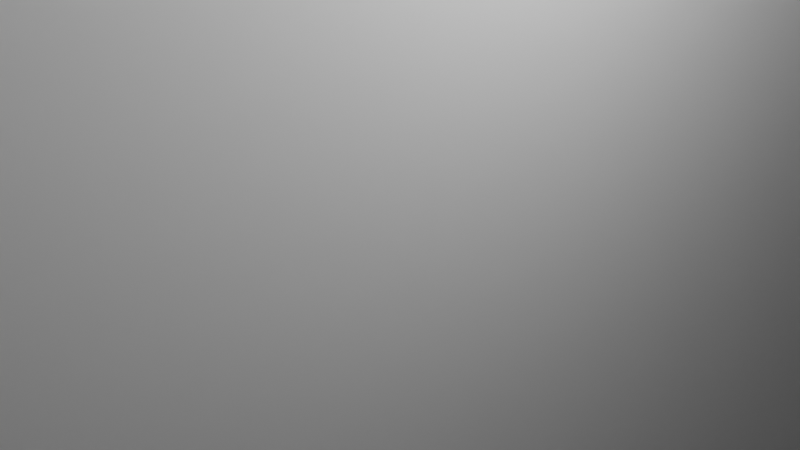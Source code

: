 # Source: iron_arch.blend  (saved by Blender 3.4.6; exported with 4.5.12 LTS)
import bpy
from mathutils import Matrix  # noqa: F401  (used for matrix-valued properties, if any)

bpy.ops.wm.read_factory_settings(use_empty=True)
scene = bpy.context.scene
scene.name = 'Scene'

# ---- collections
col_collection = bpy.data.collections.new('Collection'); scene.collection.children.link(col_collection)

# ---- materials (node trees are filled in below, after node groups)
mat_material = bpy.data.materials.new('Material')
mat_material.alpha_threshold = 0.0
mat_material.use_transparent_shadow = False
mat_material.roughness = 0.5
mat_material.line_color = (0.0, 0.0, 0.0, 1.0)

# ---- material node trees
mat_material.use_nodes = True; mat_material.node_tree.nodes.clear()
_N = mat_material.node_tree.nodes; _L = mat_material.node_tree.links
n0 = _N.new('ShaderNodeOutputMaterial'); n0.name = 'Material Output'; n0.location = (300, 300)
n1 = _N.new('ShaderNodeBsdfPrincipled'); n1.name = 'Principled BSDF'; n1.location = (10, 300)
n1.distribution = 'GGX'
n1.subsurface_method = 'RANDOM_WALK_SKIN'
n1.inputs[3].default_value = 1.45
n1.inputs[27].default_value = (0.0, 0.0, 0.0, 1.0)
n1.inputs[28].default_value = 1.0
_L.new(n1.outputs[0], n0.inputs[0])
n0.is_active_output = True

# ---- world
world_world = bpy.data.worlds.new('World'); scene.world = world_world
world_world.use_nodes = True; world_world.node_tree.nodes.clear()
_N = world_world.node_tree.nodes; _L = world_world.node_tree.links
n0 = _N.new('ShaderNodeOutputWorld'); n0.name = 'World Output'; n0.location = (300, 300)
n1 = _N.new('ShaderNodeBackground'); n1.name = 'Background'; n1.location = (10, 300)
n1.inputs[0].default_value = (0.05088, 0.05088, 0.05088, 1.0)
_L.new(n1.outputs[0], n0.inputs[0])
n0.is_active_output = True
world_world.color = (0.05088, 0.05088, 0.05088)
world_world.use_sun_shadow = False
world_world.sun_shadow_jitter_overblur = 0.0

# ---- cameras
cam_camera = bpy.data.cameras.new('Camera')
cam_camera.clip_end = 100.0
cam_camera.ortho_scale = 7.314

# ---- lights
light_light = bpy.data.lights.new('Light', 'POINT')
light_light.transmission_factor = 0.0
light_light.energy = 1000.0
light_light.shadow_soft_size = 0.1
light_light.shadow_maximum_resolution = 0.006
light_light.use_absolute_resolution = True

# ---- meshes
me_cube = bpy.data.meshes.new('Cube')
me_cube.from_pydata([(1.0, 1.0, 1.0), (1.0, 1.0, -1.0), (1.0, -1.0, 1.0), (1.0, -1.0, -1.0), (-1.0, 1.0, 1.0), (-1.0, 1.0, -1.0), (-1.0, -1.0, 1.0), (-1.0, -1.0, -1.0)], [], [(0, 4, 6, 2), (3, 2, 6, 7), (7, 6, 4, 5), (5, 1, 3, 7), (1, 0, 2, 3), (5, 4, 0, 1)])
_uv = me_cube.uv_layers.new(name='UVMap')
_uv.uv.foreach_set('vector', [0.625, 0.5, 0.875, 0.5, 0.875, 0.75, 0.625, 0.75, 0.375, 0.75, 0.625, 0.75, 0.625, 1.0, 0.375, 1.0, 0.375, 0.0, 0.625, 0.0, 0.625, 0.25, 0.375, 0.25, 0.125, 0.5, 0.375, 0.5, 0.375, 0.75, 0.125, 0.75, 0.375, 0.5, 0.625, 0.5, 0.625, 0.75, 0.375, 0.75, 0.375, 0.25, 0.625, 0.25, 0.625, 0.5, 0.375, 0.5])
me_cube.materials.append(mat_material)
me_cube.use_mirror_vertex_groups = False
me_cube.update()
me_cube_001 = bpy.data.meshes.new('Cube.001')
me_cube_001.from_pydata([(1.0, 1.0, 1.0), (1.0, 1.0, -1.0), (1.0, -1.0, 1.0), (1.0, -1.0, -1.0), (-1.0, 1.0, 1.0), (-1.0, 1.0, -1.0), (-1.0, -1.0, 1.0), (-1.0, -1.0, -1.0)], [], [(0, 4, 6, 2), (3, 2, 6, 7), (7, 6, 4, 5), (5, 1, 3, 7), (1, 0, 2, 3), (5, 4, 0, 1)])
_uv = me_cube_001.uv_layers.new(name='UVMap')
_uv.uv.foreach_set('vector', [0.625, 0.5, 0.875, 0.5, 0.875, 0.75, 0.625, 0.75, 0.375, 0.75, 0.625, 0.75, 0.625, 1.0, 0.375, 1.0, 0.375, 0.0, 0.625, 0.0, 0.625, 0.25, 0.375, 0.25, 0.125, 0.5, 0.375, 0.5, 0.375, 0.75, 0.125, 0.75, 0.375, 0.5, 0.625, 0.5, 0.625, 0.75, 0.375, 0.75, 0.375, 0.25, 0.625, 0.25, 0.625, 0.5, 0.375, 0.5])
me_cube_001.materials.append(mat_material)
me_cube_001.use_mirror_vertex_groups = False
me_cube_001.update()
me_cylinder_001 = bpy.data.meshes.new('Cylinder.001')
me_cylinder_001.from_pydata([(-0.741, -0.6716, -1.0), (-0.741, -0.6716, 1.0), (-0.7491, -0.6624, -1.0), (-0.7491, -0.6624, 1.0), (-0.7572, -0.6532, -1.0), (-0.7572, -0.6532, 1.0), (-0.7652, -0.6438, -1.0), (-0.7652, -0.6438, 1.0), (-0.773, -0.6344, -1.0), (-0.773, -0.6344, 1.0), (-0.7807, -0.6249, -1.0), (-0.7807, -0.6249, 1.0), (-0.7883, -0.6152, -1.0), (-0.7883, -0.6152, 1.0), (-0.7958, -0.6055, -1.0), (-0.7958, -0.6055, 1.0), (-0.8032, -0.5957, -1.0), (-0.8032, -0.5957, 1.0), (-0.8105, -0.5858, -1.0), (-0.8105, -0.5858, 1.0), (-0.8176, -0.5758, -1.0), (-0.8176, -0.5758, 1.0), (-0.8246, -0.5657, -1.0), (-0.8246, -0.5657, 1.0), (-0.8315, -0.5556, -1.0), (-0.8315, -0.5556, 1.0), (-0.8382, -0.5453, -1.0), (-0.8382, -0.5453, 1.0), (-0.8449, -0.535, -1.0), (-0.8449, -0.535, 1.0), (-0.8514, -0.5246, -1.0), (-0.8514, -0.5246, 1.0), (-0.8577, -0.5141, -1.0), (-0.8577, -0.5141, 1.0), (-0.864, -0.5035, -1.0), (-0.864, -0.5035, 1.0), (-0.8701, -0.4929, -1.0), (-0.8701, -0.4929, 1.0), (-0.8761, -0.4822, -1.0), (-0.8761, -0.4822, 1.0), (-0.8819, -0.4714, -1.0), (-0.8819, -0.4714, 1.0), (-0.8876, -0.4605, -1.0), (-0.8876, -0.4605, 1.0), (-0.8932, -0.4496, -1.0), (-0.8932, -0.4496, 1.0), (-0.8987, -0.4386, -1.0), (-0.8987, -0.4386, 1.0), (-0.904, -0.4276, -1.0), (-0.904, -0.4276, 1.0), (-0.9092, -0.4164, -1.0), (-0.9092, -0.4164, 1.0), (-0.9142, -0.4052, -1.0), (-0.9142, -0.4052, 1.0), (-0.9191, -0.394, -1.0), (-0.9191, -0.394, 1.0), (-0.9239, -0.3827, -1.0), (-0.9239, -0.3827, 1.0), (-0.9285, -0.3713, -1.0), (-0.9285, -0.3713, 1.0), (-0.933, -0.3599, -1.0), (-0.933, -0.3599, 1.0), (-0.9373, -0.3484, -1.0), (-0.9373, -0.3484, 1.0), (-0.9415, -0.3369, -1.0), (-0.9415, -0.3369, 1.0), (-0.9456, -0.3253, -1.0), (-0.9456, -0.3253, 1.0), (-0.9495, -0.3137, -1.0), (-0.9495, -0.3137, 1.0), (-0.9533, -0.302, -1.0), (-0.9533, -0.302, 1.0), (-0.9569, -0.2903, -1.0), (-0.9569, -0.2903, 1.0), (-0.9604, -0.2785, -1.0), (-0.9604, -0.2785, 1.0), (-0.9638, -0.2667, -1.0), (-0.9638, -0.2667, 1.0), (-0.967, -0.2549, -1.0), (-0.967, -0.2549, 1.0), (-0.97, -0.243, -1.0), (-0.97, -0.243, 1.0), (-0.9729, -0.2311, -1.0), (-0.9729, -0.2311, 1.0), (-0.9757, -0.2191, -1.0), (-0.9757, -0.2191, 1.0), (-0.9783, -0.2071, -1.0), (-0.9783, -0.2071, 1.0), (-0.9808, -0.1951, -1.0), (-0.9808, -0.1951, 1.0), (-0.9831, -0.183, -1.0), (-0.9831, -0.183, 1.0), (-0.9853, -0.171, -1.0), (-0.9853, -0.171, 1.0), (-0.9873, -0.1589, -1.0), (-0.9873, -0.1589, 1.0), (-0.9892, -0.1467, -1.0), (-0.9892, -0.1467, 1.0), (-0.9909, -0.1346, -1.0), (-0.9909, -0.1346, 1.0), (-0.9925, -0.1224, -1.0), (-0.9925, -0.1224, 1.0), (-0.9939, -0.1102, -1.0), (-0.9939, -0.1102, 1.0), (-0.9952, -0.09802, -1.0), (-0.9952, -0.09802, 1.0), (-0.9963, -0.0858, -1.0), (-0.9963, -0.0858, 1.0), (-0.9973, -0.07356, -1.0), (-0.9973, -0.07356, 1.0), (-0.9981, -0.06132, -1.0), (-0.9981, -0.06132, 1.0), (-0.9988, -0.04907, -1.0), (-0.9988, -0.04907, 1.0), (-0.9993, -0.03681, -1.0), (-0.9993, -0.03681, 1.0), (-0.9997, -0.02454, -1.0), (-0.9997, -0.02454, 1.0), (-0.9999, -0.01227, -1.0), (-0.9999, -0.01227, 1.0), (-1.0, 0.0, -1.0), (-1.0, 0.0, 1.0), (-0.9999, 0.01227, -1.0), (-0.9999, 0.01227, 1.0), (-0.9997, 0.02454, -1.0), (-0.9997, 0.02454, 1.0), (-0.9993, 0.03681, -1.0), (-0.9993, 0.03681, 1.0), (-0.9988, 0.04907, -1.0), (-0.9988, 0.04907, 1.0), (-0.9981, 0.06132, -1.0), (-0.9981, 0.06132, 1.0), (-0.9973, 0.07356, -1.0), (-0.9973, 0.07356, 1.0), (-0.9963, 0.0858, -1.0), (-0.9963, 0.0858, 1.0), (-0.9952, 0.09802, -1.0), (-0.9952, 0.09802, 1.0), (-0.9939, 0.1102, -1.0), (-0.9939, 0.1102, 1.0), (-0.9925, 0.1224, -1.0), (-0.9925, 0.1224, 1.0), (-0.9909, 0.1346, -1.0), (-0.9909, 0.1346, 1.0), (-0.9892, 0.1467, -1.0), (-0.9892, 0.1467, 1.0), (-0.9873, 0.1589, -1.0), (-0.9873, 0.1589, 1.0), (-0.9853, 0.171, -1.0), (-0.9853, 0.171, 1.0), (-0.9831, 0.183, -1.0), (-0.9831, 0.183, 1.0), (-0.9808, 0.1951, -1.0), (-0.9808, 0.1951, 1.0), (-0.9783, 0.2071, -1.0), (-0.9783, 0.2071, 1.0), (-0.9757, 0.2191, -1.0), (-0.9757, 0.2191, 1.0), (-0.9729, 0.2311, -1.0), (-0.9729, 0.2311, 1.0), (-0.97, 0.243, -1.0), (-0.97, 0.243, 1.0), (-0.967, 0.2549, -1.0), (-0.967, 0.2549, 1.0), (-0.9638, 0.2667, -1.0), (-0.9638, 0.2667, 1.0), (-0.9604, 0.2785, -1.0), (-0.9604, 0.2785, 1.0), (-0.9569, 0.2903, -1.0), (-0.9569, 0.2903, 1.0), (-0.9533, 0.302, -1.0), (-0.9533, 0.302, 1.0), (-0.9495, 0.3137, -1.0), (-0.9495, 0.3137, 1.0), (-0.9456, 0.3253, -1.0), (-0.9456, 0.3253, 1.0), (-0.9415, 0.3369, -1.0), (-0.9415, 0.3369, 1.0), (-0.9373, 0.3484, -1.0), (-0.9373, 0.3484, 1.0), (-0.933, 0.3599, -1.0), (-0.933, 0.3599, 1.0), (-0.9285, 0.3713, -1.0), (-0.9285, 0.3713, 1.0), (-0.9239, 0.3827, -1.0), (-0.9239, 0.3827, 1.0), (-0.9191, 0.394, -1.0), (-0.9191, 0.394, 1.0), (-0.9142, 0.4052, -1.0), (-0.9142, 0.4052, 1.0), (-0.9092, 0.4164, -1.0), (-0.9092, 0.4164, 1.0), (-0.904, 0.4276, -1.0), (-0.904, 0.4276, 1.0), (-0.8987, 0.4386, -1.0), (-0.8987, 0.4386, 1.0), (-0.8932, 0.4496, -1.0), (-0.8932, 0.4496, 1.0), (-0.8876, 0.4605, -1.0), (-0.8876, 0.4605, 1.0), (-0.8819, 0.4714, -1.0), (-0.8819, 0.4714, 1.0), (-0.8761, 0.4822, -1.0), (-0.8761, 0.4822, 1.0), (-0.8701, 0.4929, -1.0), (-0.8701, 0.4929, 1.0), (-0.864, 0.5035, -1.0), (-0.864, 0.5035, 1.0), (-0.8577, 0.5141, -1.0), (-0.8577, 0.5141, 1.0), (-0.8514, 0.5246, -1.0), (-0.8514, 0.5246, 1.0), (-0.8449, 0.535, -1.0), (-0.8449, 0.535, 1.0), (-0.8382, 0.5453, -1.0), (-0.8382, 0.5453, 1.0), (-0.8315, 0.5556, -1.0), (-0.8315, 0.5556, 1.0), (-0.8246, 0.5657, -1.0), (-0.8246, 0.5657, 1.0), (-0.8176, 0.5758, -1.0), (-0.8176, 0.5758, 1.0), (-0.8105, 0.5858, -1.0), (-0.8105, 0.5858, 1.0), (-0.8032, 0.5957, -1.0), (-0.8032, 0.5957, 1.0), (-0.7958, 0.6055, -1.0), (-0.7958, 0.6055, 1.0), (-0.7883, 0.6152, -1.0), (-0.7883, 0.6152, 1.0), (-0.7807, 0.6249, -1.0), (-0.7807, 0.6249, 1.0), (-0.773, 0.6344, -1.0), (-0.773, 0.6344, 1.0), (-0.7652, 0.6438, -1.0), (-0.7652, 0.6438, 1.0), (-0.7572, 0.6532, -1.0), (-0.7572, 0.6532, 1.0), (-0.7491, 0.6624, -1.0), (-0.7491, 0.6624, 1.0), (-0.741, 0.6716, -1.0), (-0.741, 0.6716, 1.0)], [], [(0, 1, 3, 2), (2, 3, 5, 4), (4, 5, 7, 6), (6, 7, 9, 8), (8, 9, 11, 10), (10, 11, 13, 12), (12, 13, 15, 14), (14, 15, 17, 16), (16, 17, 19, 18), (18, 19, 21, 20), (20, 21, 23, 22), (22, 23, 25, 24), (24, 25, 27, 26), (26, 27, 29, 28), (28, 29, 31, 30), (30, 31, 33, 32), (32, 33, 35, 34), (34, 35, 37, 36), (36, 37, 39, 38), (38, 39, 41, 40), (40, 41, 43, 42), (42, 43, 45, 44), (44, 45, 47, 46), (46, 47, 49, 48), (48, 49, 51, 50), (50, 51, 53, 52), (52, 53, 55, 54), (54, 55, 57, 56), (56, 57, 59, 58), (58, 59, 61, 60), (60, 61, 63, 62), (62, 63, 65, 64), (64, 65, 67, 66), (66, 67, 69, 68), (68, 69, 71, 70), (70, 71, 73, 72), (72, 73, 75, 74), (74, 75, 77, 76), (76, 77, 79, 78), (78, 79, 81, 80), (80, 81, 83, 82), (82, 83, 85, 84), (84, 85, 87, 86), (86, 87, 89, 88), (88, 89, 91, 90), (90, 91, 93, 92), (92, 93, 95, 94), (94, 95, 97, 96), (96, 97, 99, 98), (98, 99, 101, 100), (100, 101, 103, 102), (102, 103, 105, 104), (104, 105, 107, 106), (106, 107, 109, 108), (108, 109, 111, 110), (110, 111, 113, 112), (112, 113, 115, 114), (114, 115, 117, 116), (116, 117, 119, 118), (118, 119, 121, 120), (120, 121, 123, 122), (122, 123, 125, 124), (124, 125, 127, 126), (126, 127, 129, 128), (128, 129, 131, 130), (130, 131, 133, 132), (132, 133, 135, 134), (134, 135, 137, 136), (136, 137, 139, 138), (138, 139, 141, 140), (140, 141, 143, 142), (142, 143, 145, 144), (144, 145, 147, 146), (146, 147, 149, 148), (148, 149, 151, 150), (150, 151, 153, 152), (152, 153, 155, 154), (154, 155, 157, 156), (156, 157, 159, 158), (158, 159, 161, 160), (160, 161, 163, 162), (162, 163, 165, 164), (164, 165, 167, 166), (166, 167, 169, 168), (168, 169, 171, 170), (170, 171, 173, 172), (172, 173, 175, 174), (174, 175, 177, 176), (176, 177, 179, 178), (178, 179, 181, 180), (180, 181, 183, 182), (182, 183, 185, 184), (184, 185, 187, 186), (186, 187, 189, 188), (188, 189, 191, 190), (190, 191, 193, 192), (192, 193, 195, 194), (194, 195, 197, 196), (196, 197, 199, 198), (198, 199, 201, 200), (200, 201, 203, 202), (202, 203, 205, 204), (204, 205, 207, 206), (206, 207, 209, 208), (208, 209, 211, 210), (210, 211, 213, 212), (212, 213, 215, 214), (214, 215, 217, 216), (216, 217, 219, 218), (218, 219, 221, 220), (220, 221, 223, 222), (222, 223, 225, 224), (224, 225, 227, 226), (226, 227, 229, 228), (228, 229, 231, 230), (230, 231, 233, 232), (232, 233, 235, 234), (234, 235, 237, 236), (236, 237, 239, 238), (238, 239, 241, 240)])
_uv = me_cylinder_001.uv_layers.new(name='UVMap')
_uv.uv.foreach_set('vector', [0.3672, 0.5, 0.3672, 1.0, 0.3652, 1.0, 0.3652, 0.5, 0.3652, 0.5, 0.3652, 1.0, 0.3633, 1.0, 0.3633, 0.5, 0.3633, 0.5, 0.3633, 1.0, 0.3613, 1.0, 0.3613, 0.5, 0.3613, 0.5, 0.3613, 1.0, 0.3594, 1.0, 0.3594, 0.5, 0.3594, 0.5, 0.3594, 1.0, 0.3574, 1.0, 0.3574, 0.5, 0.3574, 0.5, 0.3574, 1.0, 0.3555, 1.0, 0.3555, 0.5, 0.3555, 0.5, 0.3555, 1.0, 0.3535, 1.0, 0.3535, 0.5, 0.3535, 0.5, 0.3535, 1.0, 0.3516, 1.0, 0.3516, 0.5, 0.3516, 0.5, 0.3516, 1.0, 0.3496, 1.0, 0.3496, 0.5, 0.3496, 0.5, 0.3496, 1.0, 0.3477, 1.0, 0.3477, 0.5, 0.3477, 0.5, 0.3477, 1.0, 0.3457, 1.0, 0.3457, 0.5, 0.3457, 0.5, 0.3457, 1.0, 0.3438, 1.0, 0.3438, 0.5, 0.3438, 0.5, 0.3438, 1.0, 0.3418, 1.0, 0.3418, 0.5, 0.3418, 0.5, 0.3418, 1.0, 0.3398, 1.0, 0.3398, 0.5, 0.3398, 0.5, 0.3398, 1.0, 0.3379, 1.0, 0.3379, 0.5, 0.3379, 0.5, 0.3379, 1.0, 0.3359, 1.0, 0.3359, 0.5, 0.3359, 0.5, 0.3359, 1.0, 0.334, 1.0, 0.334, 0.5, 0.334, 0.5, 0.334, 1.0, 0.332, 1.0, 0.332, 0.5, 0.332, 0.5, 0.332, 1.0, 0.3301, 1.0, 0.3301, 0.5, 0.3301, 0.5, 0.3301, 1.0, 0.3281, 1.0, 0.3281, 0.5, 0.3281, 0.5, 0.3281, 1.0, 0.3262, 1.0, 0.3262, 0.5, 0.3262, 0.5, 0.3262, 1.0, 0.3242, 1.0, 0.3242, 0.5, 0.3242, 0.5, 0.3242, 1.0, 0.3223, 1.0, 0.3223, 0.5, 0.3223, 0.5, 0.3223, 1.0, 0.3203, 1.0, 0.3203, 0.5, 0.3203, 0.5, 0.3203, 1.0, 0.3184, 1.0, 0.3184, 0.5, 0.3184, 0.5, 0.3184, 1.0, 0.3164, 1.0, 0.3164, 0.5, 0.3164, 0.5, 0.3164, 1.0, 0.3145, 1.0, 0.3145, 0.5, 0.3145, 0.5, 0.3145, 1.0, 0.3125, 1.0, 0.3125, 0.5, 0.3125, 0.5, 0.3125, 1.0, 0.3105, 1.0, 0.3105, 0.5, 0.3105, 0.5, 0.3105, 1.0, 0.3086, 1.0, 0.3086, 0.5, 0.3086, 0.5, 0.3086, 1.0, 0.3066, 1.0, 0.3066, 0.5, 0.3066, 0.5, 0.3066, 1.0, 0.3047, 1.0, 0.3047, 0.5, 0.3047, 0.5, 0.3047, 1.0, 0.3027, 1.0, 0.3027, 0.5, 0.3027, 0.5, 0.3027, 1.0, 0.3008, 1.0, 0.3008, 0.5, 0.3008, 0.5, 0.3008, 1.0, 0.2988, 1.0, 0.2988, 0.5, 0.2988, 0.5, 0.2988, 1.0, 0.2969, 1.0, 0.2969, 0.5, 0.2969, 0.5, 0.2969, 1.0, 0.2949, 1.0, 0.2949, 0.5, 0.2949, 0.5, 0.2949, 1.0, 0.293, 1.0, 0.293, 0.5, 0.293, 0.5, 0.293, 1.0, 0.291, 1.0, 0.291, 0.5, 0.291, 0.5, 0.291, 1.0, 0.2891, 1.0, 0.2891, 0.5, 0.2891, 0.5, 0.2891, 1.0, 0.2871, 1.0, 0.2871, 0.5, 0.2871, 0.5, 0.2871, 1.0, 0.2852, 1.0, 0.2852, 0.5, 0.2852, 0.5, 0.2852, 1.0, 0.2832, 1.0, 0.2832, 0.5, 0.2832, 0.5, 0.2832, 1.0, 0.2812, 1.0, 0.2812, 0.5, 0.2812, 0.5, 0.2812, 1.0, 0.2793, 1.0, 0.2793, 0.5, 0.2793, 0.5, 0.2793, 1.0, 0.2773, 1.0, 0.2773, 0.5, 0.2773, 0.5, 0.2773, 1.0, 0.2754, 1.0, 0.2754, 0.5, 0.2754, 0.5, 0.2754, 1.0, 0.2734, 1.0, 0.2734, 0.5, 0.2734, 0.5, 0.2734, 1.0, 0.2715, 1.0, 0.2715, 0.5, 0.2715, 0.5, 0.2715, 1.0, 0.2695, 1.0, 0.2695, 0.5, 0.2695, 0.5, 0.2695, 1.0, 0.2676, 1.0, 0.2676, 0.5, 0.2676, 0.5, 0.2676, 1.0, 0.2656, 1.0, 0.2656, 0.5, 0.2656, 0.5, 0.2656, 1.0, 0.2637, 1.0, 0.2637, 0.5, 0.2637, 0.5, 0.2637, 1.0, 0.2617, 1.0, 0.2617, 0.5, 0.2617, 0.5, 0.2617, 1.0, 0.2598, 1.0, 0.2598, 0.5, 0.2598, 0.5, 0.2598, 1.0, 0.2578, 1.0, 0.2578, 0.5, 0.2578, 0.5, 0.2578, 1.0, 0.2559, 1.0, 0.2559, 0.5, 0.2559, 0.5, 0.2559, 1.0, 0.2539, 1.0, 0.2539, 0.5, 0.2539, 0.5, 0.2539, 1.0, 0.252, 1.0, 0.252, 0.5, 0.252, 0.5, 0.252, 1.0, 0.25, 1.0, 0.25, 0.5, 0.25, 0.5, 0.25, 1.0, 0.248, 1.0, 0.248, 0.5, 0.248, 0.5, 0.248, 1.0, 0.2461, 1.0, 0.2461, 0.5, 0.2461, 0.5, 0.2461, 1.0, 0.2441, 1.0, 0.2441, 0.5, 0.2441, 0.5, 0.2441, 1.0, 0.2422, 1.0, 0.2422, 0.5, 0.2422, 0.5, 0.2422, 1.0, 0.2402, 1.0, 0.2402, 0.5, 0.2402, 0.5, 0.2402, 1.0, 0.2383, 1.0, 0.2383, 0.5, 0.2383, 0.5, 0.2383, 1.0, 0.2363, 1.0, 0.2363, 0.5, 0.2363, 0.5, 0.2363, 1.0, 0.2344, 1.0, 0.2344, 0.5, 0.2344, 0.5, 0.2344, 1.0, 0.2324, 1.0, 0.2324, 0.5, 0.2324, 0.5, 0.2324, 1.0, 0.2305, 1.0, 0.2305, 0.5, 0.2305, 0.5, 0.2305, 1.0, 0.2285, 1.0, 0.2285, 0.5, 0.2285, 0.5, 0.2285, 1.0, 0.2266, 1.0, 0.2266, 0.5, 0.2266, 0.5, 0.2266, 1.0, 0.2246, 1.0, 0.2246, 0.5, 0.2246, 0.5, 0.2246, 1.0, 0.2227, 1.0, 0.2227, 0.5, 0.2227, 0.5, 0.2227, 1.0, 0.2207, 1.0, 0.2207, 0.5, 0.2207, 0.5, 0.2207, 1.0, 0.2188, 1.0, 0.2188, 0.5, 0.2188, 0.5, 0.2188, 1.0, 0.2168, 1.0, 0.2168, 0.5, 0.2168, 0.5, 0.2168, 1.0, 0.2148, 1.0, 0.2148, 0.5, 0.2148, 0.5, 0.2148, 1.0, 0.2129, 1.0, 0.2129, 0.5, 0.2129, 0.5, 0.2129, 1.0, 0.2109, 1.0, 0.2109, 0.5, 0.2109, 0.5, 0.2109, 1.0, 0.209, 1.0, 0.209, 0.5, 0.209, 0.5, 0.209, 1.0, 0.207, 1.0, 0.207, 0.5, 0.207, 0.5, 0.207, 1.0, 0.2051, 1.0, 0.2051, 0.5, 0.2051, 0.5, 0.2051, 1.0, 0.2031, 1.0, 0.2031, 0.5, 0.2031, 0.5, 0.2031, 1.0, 0.2012, 1.0, 0.2012, 0.5, 0.2012, 0.5, 0.2012, 1.0, 0.1992, 1.0, 0.1992, 0.5, 0.1992, 0.5, 0.1992, 1.0, 0.1973, 1.0, 0.1973, 0.5, 0.1973, 0.5, 0.1973, 1.0, 0.1953, 1.0, 0.1953, 0.5, 0.1953, 0.5, 0.1953, 1.0, 0.1934, 1.0, 0.1934, 0.5, 0.1934, 0.5, 0.1934, 1.0, 0.1914, 1.0, 0.1914, 0.5, 0.1914, 0.5, 0.1914, 1.0, 0.1895, 1.0, 0.1895, 0.5, 0.1895, 0.5, 0.1895, 1.0, 0.1875, 1.0, 0.1875, 0.5, 0.1875, 0.5, 0.1875, 1.0, 0.1855, 1.0, 0.1855, 0.5, 0.1855, 0.5, 0.1855, 1.0, 0.1836, 1.0, 0.1836, 0.5, 0.1836, 0.5, 0.1836, 1.0, 0.1816, 1.0, 0.1816, 0.5, 0.1816, 0.5, 0.1816, 1.0, 0.1797, 1.0, 0.1797, 0.5, 0.1797, 0.5, 0.1797, 1.0, 0.1777, 1.0, 0.1777, 0.5, 0.1777, 0.5, 0.1777, 1.0, 0.1758, 1.0, 0.1758, 0.5, 0.1758, 0.5, 0.1758, 1.0, 0.1738, 1.0, 0.1738, 0.5, 0.1738, 0.5, 0.1738, 1.0, 0.1719, 1.0, 0.1719, 0.5, 0.1719, 0.5, 0.1719, 1.0, 0.1699, 1.0, 0.1699, 0.5, 0.1699, 0.5, 0.1699, 1.0, 0.168, 1.0, 0.168, 0.5, 0.168, 0.5, 0.168, 1.0, 0.166, 1.0, 0.166, 0.5, 0.166, 0.5, 0.166, 1.0, 0.1641, 1.0, 0.1641, 0.5, 0.1641, 0.5, 0.1641, 1.0, 0.1621, 1.0, 0.1621, 0.5, 0.1621, 0.5, 0.1621, 1.0, 0.1602, 1.0, 0.1602, 0.5, 0.1602, 0.5, 0.1602, 1.0, 0.1582, 1.0, 0.1582, 0.5, 0.1582, 0.5, 0.1582, 1.0, 0.1562, 1.0, 0.1562, 0.5, 0.1562, 0.5, 0.1562, 1.0, 0.1543, 1.0, 0.1543, 0.5, 0.1543, 0.5, 0.1543, 1.0, 0.1523, 1.0, 0.1523, 0.5, 0.1523, 0.5, 0.1523, 1.0, 0.1504, 1.0, 0.1504, 0.5, 0.1504, 0.5, 0.1504, 1.0, 0.1484, 1.0, 0.1484, 0.5, 0.1484, 0.5, 0.1484, 1.0, 0.1465, 1.0, 0.1465, 0.5, 0.1465, 0.5, 0.1465, 1.0, 0.1445, 1.0, 0.1445, 0.5, 0.1445, 0.5, 0.1445, 1.0, 0.1426, 1.0, 0.1426, 0.5, 0.1426, 0.5, 0.1426, 1.0, 0.1406, 1.0, 0.1406, 0.5, 0.1406, 0.5, 0.1406, 1.0, 0.1387, 1.0, 0.1387, 0.5, 0.1387, 0.5, 0.1387, 1.0, 0.1367, 1.0, 0.1367, 0.5, 0.1367, 0.5, 0.1367, 1.0, 0.1348, 1.0, 0.1348, 0.5, 0.1348, 0.5, 0.1348, 1.0, 0.1328, 1.0, 0.1328, 0.5])
me_cylinder_001.update()
me_cylinder_002 = bpy.data.meshes.new('Cylinder.002')
me_cylinder_002.from_pydata([(-0.7572, -0.6532, -1.0), (-0.7572, -0.6532, 1.0), (-0.7652, -0.6438, -1.0), (-0.7652, -0.6438, 1.0), (-0.773, -0.6344, -1.0), (-0.773, -0.6344, 1.0), (-0.7807, -0.6249, -1.0), (-0.7807, -0.6249, 1.0), (-0.7883, -0.6152, -1.0), (-0.7883, -0.6152, 1.0), (-0.7958, -0.6055, -1.0), (-0.7958, -0.6055, 1.0), (-0.8032, -0.5957, -1.0), (-0.8032, -0.5957, 1.0), (-0.8105, -0.5858, -1.0), (-0.8105, -0.5858, 1.0), (-0.8176, -0.5758, -1.0), (-0.8176, -0.5758, 1.0), (-0.8246, -0.5657, -1.0), (-0.8246, -0.5657, 1.0), (-0.8315, -0.5556, -1.0), (-0.8315, -0.5556, 1.0), (-0.8382, -0.5453, -1.0), (-0.8382, -0.5453, 1.0), (-0.8449, -0.535, -1.0), (-0.8449, -0.535, 1.0), (-0.8514, -0.5246, -1.0), (-0.8514, -0.5246, 1.0), (-0.8577, -0.5141, -1.0), (-0.8577, -0.5141, 1.0), (-0.864, -0.5035, -1.0), (-0.864, -0.5035, 1.0), (-0.8701, -0.4929, -1.0), (-0.8701, -0.4929, 1.0), (-0.8761, -0.4822, -1.0), (-0.8761, -0.4822, 1.0), (-0.8819, -0.4714, -1.0), (-0.8819, -0.4714, 1.0), (-0.8876, -0.4605, -1.0), (-0.8876, -0.4605, 1.0), (-0.8932, -0.4496, -1.0), (-0.8932, -0.4496, 1.0), (-0.8987, -0.4386, -1.0), (-0.8987, -0.4386, 1.0), (-0.904, -0.4276, -1.0), (-0.904, -0.4276, 1.0), (-0.9092, -0.4164, -1.0), (-0.9092, -0.4164, 1.0), (-0.9142, -0.4052, -1.0), (-0.9142, -0.4052, 1.0), (-0.9191, -0.394, -1.0), (-0.9191, -0.394, 1.0), (-0.9239, -0.3827, -1.0), (-0.9239, -0.3827, 1.0), (-0.9285, -0.3713, -1.0), (-0.9285, -0.3713, 1.0), (-0.933, -0.3599, -1.0), (-0.933, -0.3599, 1.0), (-0.9373, -0.3484, -1.0), (-0.9373, -0.3484, 1.0), (-0.9415, -0.3369, -1.0), (-0.9415, -0.3369, 1.0), (-0.9456, -0.3253, -1.0), (-0.9456, -0.3253, 1.0), (-0.9495, -0.3137, -1.0), (-0.9495, -0.3137, 1.0), (-0.9533, -0.302, -1.0), (-0.9533, -0.302, 1.0), (-0.9569, -0.2903, -1.0), (-0.9569, -0.2903, 1.0), (-0.9604, -0.2785, -1.0), (-0.9604, -0.2785, 1.0), (-0.9638, -0.2667, -1.0), (-0.9638, -0.2667, 1.0), (-0.967, -0.2549, -1.0), (-0.967, -0.2549, 1.0), (-0.97, -0.243, -1.0), (-0.97, -0.243, 1.0), (-0.9729, -0.2311, -1.0), (-0.9729, -0.2311, 1.0), (-0.9757, -0.2191, -1.0), (-0.9757, -0.2191, 1.0), (-0.9783, -0.2071, -1.0), (-0.9783, -0.2071, 1.0), (-0.9808, -0.1951, -1.0), (-0.9808, -0.1951, 1.0), (-0.9831, -0.183, -1.0), (-0.9831, -0.183, 1.0), (-0.9853, -0.171, -1.0), (-0.9853, -0.171, 1.0), (-0.9873, -0.1589, -1.0), (-0.9873, -0.1589, 1.0), (-0.9892, -0.1467, -1.0), (-0.9892, -0.1467, 1.0), (-0.9909, -0.1346, -1.0), (-0.9909, -0.1346, 1.0), (-0.9925, -0.1224, -1.0), (-0.9925, -0.1224, 1.0), (-0.9939, -0.1102, -1.0), (-0.9939, -0.1102, 1.0), (-0.9952, -0.09802, -1.0), (-0.9952, -0.09802, 1.0), (-0.9963, -0.0858, -1.0), (-0.9963, -0.0858, 1.0), (-0.9973, -0.07356, -1.0), (-0.9973, -0.07356, 1.0), (-0.9981, -0.06132, -1.0), (-0.9981, -0.06132, 1.0), (-0.9988, -0.04907, -1.0), (-0.9988, -0.04907, 1.0), (-0.9993, -0.03681, -1.0), (-0.9993, -0.03681, 1.0), (-0.9997, -0.02454, -1.0), (-0.9997, -0.02454, 1.0), (-0.9999, -0.01227, -1.0), (-0.9999, -0.01227, 1.0), (-1.0, 0.0, -1.0), (-1.0, 0.0, 1.0), (-0.9999, 0.01227, -1.0), (-0.9999, 0.01227, 1.0), (-0.9997, 0.02454, -1.0), (-0.9997, 0.02454, 1.0), (-0.9993, 0.03681, -1.0), (-0.9993, 0.03681, 1.0), (-0.9988, 0.04907, -1.0), (-0.9988, 0.04907, 1.0), (-0.9981, 0.06132, -1.0), (-0.9981, 0.06132, 1.0), (-0.9973, 0.07356, -1.0), (-0.9973, 0.07356, 1.0), (-0.9963, 0.0858, -1.0), (-0.9963, 0.0858, 1.0), (-0.9952, 0.09802, -1.0), (-0.9952, 0.09802, 1.0), (-0.9939, 0.1102, -1.0), (-0.9939, 0.1102, 1.0), (-0.9925, 0.1224, -1.0), (-0.9925, 0.1224, 1.0), (-0.9909, 0.1346, -1.0), (-0.9909, 0.1346, 1.0), (-0.9892, 0.1467, -1.0), (-0.9892, 0.1467, 1.0), (-0.9873, 0.1589, -1.0), (-0.9873, 0.1589, 1.0), (-0.9853, 0.171, -1.0), (-0.9853, 0.171, 1.0), (-0.9831, 0.183, -1.0), (-0.9831, 0.183, 1.0), (-0.9808, 0.1951, -1.0), (-0.9808, 0.1951, 1.0), (-0.9783, 0.2071, -1.0), (-0.9783, 0.2071, 1.0), (-0.9757, 0.2191, -1.0), (-0.9757, 0.2191, 1.0), (-0.9729, 0.2311, -1.0), (-0.9729, 0.2311, 1.0), (-0.97, 0.243, -1.0), (-0.97, 0.243, 1.0), (-0.967, 0.2549, -1.0), (-0.967, 0.2549, 1.0), (-0.9638, 0.2667, -1.0), (-0.9638, 0.2667, 1.0), (-0.9604, 0.2785, -1.0), (-0.9604, 0.2785, 1.0), (-0.9569, 0.2903, -1.0), (-0.9569, 0.2903, 1.0), (-0.9533, 0.302, -1.0), (-0.9533, 0.302, 1.0), (-0.9495, 0.3137, -1.0), (-0.9495, 0.3137, 1.0), (-0.9456, 0.3253, -1.0), (-0.9456, 0.3253, 1.0), (-0.9415, 0.3369, -1.0), (-0.9415, 0.3369, 1.0), (-0.9373, 0.3484, -1.0), (-0.9373, 0.3484, 1.0), (-0.933, 0.3599, -1.0), (-0.933, 0.3599, 1.0), (-0.9285, 0.3713, -1.0), (-0.9285, 0.3713, 1.0), (-0.9239, 0.3827, -1.0), (-0.9239, 0.3827, 1.0), (-0.9191, 0.394, -1.0), (-0.9191, 0.394, 1.0), (-0.9142, 0.4052, -1.0), (-0.9142, 0.4052, 1.0), (-0.9092, 0.4164, -1.0), (-0.9092, 0.4164, 1.0), (-0.904, 0.4276, -1.0), (-0.904, 0.4276, 1.0), (-0.8987, 0.4386, -1.0), (-0.8987, 0.4386, 1.0), (-0.8932, 0.4496, -1.0), (-0.8932, 0.4496, 1.0), (-0.8876, 0.4605, -1.0), (-0.8876, 0.4605, 1.0), (-0.8819, 0.4714, -1.0), (-0.8819, 0.4714, 1.0), (-0.8761, 0.4822, -1.0), (-0.8761, 0.4822, 1.0), (-0.8701, 0.4929, -1.0), (-0.8701, 0.4929, 1.0), (-0.864, 0.5035, -1.0), (-0.864, 0.5035, 1.0), (-0.8577, 0.5141, -1.0), (-0.8577, 0.5141, 1.0), (-0.8514, 0.5246, -1.0), (-0.8514, 0.5246, 1.0), (-0.8449, 0.535, -1.0), (-0.8449, 0.535, 1.0), (-0.8382, 0.5453, -1.0), (-0.8382, 0.5453, 1.0), (-0.8315, 0.5556, -1.0), (-0.8315, 0.5556, 1.0), (-0.8246, 0.5657, -1.0), (-0.8246, 0.5657, 1.0), (-0.8176, 0.5758, -1.0), (-0.8176, 0.5758, 1.0), (-0.8105, 0.5858, -1.0), (-0.8105, 0.5858, 1.0), (-0.8032, 0.5957, -1.0), (-0.8032, 0.5957, 1.0), (-0.7958, 0.6055, -1.0), (-0.7958, 0.6055, 1.0), (-0.7883, 0.6152, -1.0), (-0.7883, 0.6152, 1.0), (-0.7807, 0.6249, -1.0), (-0.7807, 0.6249, 1.0), (-0.773, 0.6344, -1.0), (-0.773, 0.6344, 1.0), (-0.7652, 0.6438, -1.0), (-0.7652, 0.6438, 1.0), (-0.7572, 0.6532, -1.0), (-0.7572, 0.6532, 1.0)], [], [(0, 1, 3, 2), (2, 3, 5, 4), (4, 5, 7, 6), (6, 7, 9, 8), (8, 9, 11, 10), (10, 11, 13, 12), (12, 13, 15, 14), (14, 15, 17, 16), (16, 17, 19, 18), (18, 19, 21, 20), (20, 21, 23, 22), (22, 23, 25, 24), (24, 25, 27, 26), (26, 27, 29, 28), (28, 29, 31, 30), (30, 31, 33, 32), (32, 33, 35, 34), (34, 35, 37, 36), (36, 37, 39, 38), (38, 39, 41, 40), (40, 41, 43, 42), (42, 43, 45, 44), (44, 45, 47, 46), (46, 47, 49, 48), (48, 49, 51, 50), (50, 51, 53, 52), (52, 53, 55, 54), (54, 55, 57, 56), (56, 57, 59, 58), (58, 59, 61, 60), (60, 61, 63, 62), (62, 63, 65, 64), (64, 65, 67, 66), (66, 67, 69, 68), (68, 69, 71, 70), (70, 71, 73, 72), (72, 73, 75, 74), (74, 75, 77, 76), (76, 77, 79, 78), (78, 79, 81, 80), (80, 81, 83, 82), (82, 83, 85, 84), (84, 85, 87, 86), (86, 87, 89, 88), (88, 89, 91, 90), (90, 91, 93, 92), (92, 93, 95, 94), (94, 95, 97, 96), (96, 97, 99, 98), (98, 99, 101, 100), (100, 101, 103, 102), (102, 103, 105, 104), (104, 105, 107, 106), (106, 107, 109, 108), (108, 109, 111, 110), (110, 111, 113, 112), (112, 113, 115, 114), (114, 115, 117, 116), (116, 117, 119, 118), (118, 119, 121, 120), (120, 121, 123, 122), (122, 123, 125, 124), (124, 125, 127, 126), (126, 127, 129, 128), (128, 129, 131, 130), (130, 131, 133, 132), (132, 133, 135, 134), (134, 135, 137, 136), (136, 137, 139, 138), (138, 139, 141, 140), (140, 141, 143, 142), (142, 143, 145, 144), (144, 145, 147, 146), (146, 147, 149, 148), (148, 149, 151, 150), (150, 151, 153, 152), (152, 153, 155, 154), (154, 155, 157, 156), (156, 157, 159, 158), (158, 159, 161, 160), (160, 161, 163, 162), (162, 163, 165, 164), (164, 165, 167, 166), (166, 167, 169, 168), (168, 169, 171, 170), (170, 171, 173, 172), (172, 173, 175, 174), (174, 175, 177, 176), (176, 177, 179, 178), (178, 179, 181, 180), (180, 181, 183, 182), (182, 183, 185, 184), (184, 185, 187, 186), (186, 187, 189, 188), (188, 189, 191, 190), (190, 191, 193, 192), (192, 193, 195, 194), (194, 195, 197, 196), (196, 197, 199, 198), (198, 199, 201, 200), (200, 201, 203, 202), (202, 203, 205, 204), (204, 205, 207, 206), (206, 207, 209, 208), (208, 209, 211, 210), (210, 211, 213, 212), (212, 213, 215, 214), (214, 215, 217, 216), (216, 217, 219, 218), (218, 219, 221, 220), (220, 221, 223, 222), (222, 223, 225, 224), (224, 225, 227, 226), (226, 227, 229, 228), (228, 229, 231, 230), (230, 231, 233, 232)])
_uv = me_cylinder_002.uv_layers.new(name='UVMap')
_uv.uv.foreach_set('vector', [0.3633, 0.5, 0.3633, 1.0, 0.3613, 1.0, 0.3613, 0.5, 0.3613, 0.5, 0.3613, 1.0, 0.3594, 1.0, 0.3594, 0.5, 0.3594, 0.5, 0.3594, 1.0, 0.3574, 1.0, 0.3574, 0.5, 0.3574, 0.5, 0.3574, 1.0, 0.3555, 1.0, 0.3555, 0.5, 0.3555, 0.5, 0.3555, 1.0, 0.3535, 1.0, 0.3535, 0.5, 0.3535, 0.5, 0.3535, 1.0, 0.3516, 1.0, 0.3516, 0.5, 0.3516, 0.5, 0.3516, 1.0, 0.3496, 1.0, 0.3496, 0.5, 0.3496, 0.5, 0.3496, 1.0, 0.3477, 1.0, 0.3477, 0.5, 0.3477, 0.5, 0.3477, 1.0, 0.3457, 1.0, 0.3457, 0.5, 0.3457, 0.5, 0.3457, 1.0, 0.3438, 1.0, 0.3438, 0.5, 0.3438, 0.5, 0.3438, 1.0, 0.3418, 1.0, 0.3418, 0.5, 0.3418, 0.5, 0.3418, 1.0, 0.3398, 1.0, 0.3398, 0.5, 0.3398, 0.5, 0.3398, 1.0, 0.3379, 1.0, 0.3379, 0.5, 0.3379, 0.5, 0.3379, 1.0, 0.3359, 1.0, 0.3359, 0.5, 0.3359, 0.5, 0.3359, 1.0, 0.334, 1.0, 0.334, 0.5, 0.334, 0.5, 0.334, 1.0, 0.332, 1.0, 0.332, 0.5, 0.332, 0.5, 0.332, 1.0, 0.3301, 1.0, 0.3301, 0.5, 0.3301, 0.5, 0.3301, 1.0, 0.3281, 1.0, 0.3281, 0.5, 0.3281, 0.5, 0.3281, 1.0, 0.3262, 1.0, 0.3262, 0.5, 0.3262, 0.5, 0.3262, 1.0, 0.3242, 1.0, 0.3242, 0.5, 0.3242, 0.5, 0.3242, 1.0, 0.3223, 1.0, 0.3223, 0.5, 0.3223, 0.5, 0.3223, 1.0, 0.3203, 1.0, 0.3203, 0.5, 0.3203, 0.5, 0.3203, 1.0, 0.3184, 1.0, 0.3184, 0.5, 0.3184, 0.5, 0.3184, 1.0, 0.3164, 1.0, 0.3164, 0.5, 0.3164, 0.5, 0.3164, 1.0, 0.3145, 1.0, 0.3145, 0.5, 0.3145, 0.5, 0.3145, 1.0, 0.3125, 1.0, 0.3125, 0.5, 0.3125, 0.5, 0.3125, 1.0, 0.3105, 1.0, 0.3105, 0.5, 0.3105, 0.5, 0.3105, 1.0, 0.3086, 1.0, 0.3086, 0.5, 0.3086, 0.5, 0.3086, 1.0, 0.3066, 1.0, 0.3066, 0.5, 0.3066, 0.5, 0.3066, 1.0, 0.3047, 1.0, 0.3047, 0.5, 0.3047, 0.5, 0.3047, 1.0, 0.3027, 1.0, 0.3027, 0.5, 0.3027, 0.5, 0.3027, 1.0, 0.3008, 1.0, 0.3008, 0.5, 0.3008, 0.5, 0.3008, 1.0, 0.2988, 1.0, 0.2988, 0.5, 0.2988, 0.5, 0.2988, 1.0, 0.2969, 1.0, 0.2969, 0.5, 0.2969, 0.5, 0.2969, 1.0, 0.2949, 1.0, 0.2949, 0.5, 0.2949, 0.5, 0.2949, 1.0, 0.293, 1.0, 0.293, 0.5, 0.293, 0.5, 0.293, 1.0, 0.291, 1.0, 0.291, 0.5, 0.291, 0.5, 0.291, 1.0, 0.2891, 1.0, 0.2891, 0.5, 0.2891, 0.5, 0.2891, 1.0, 0.2871, 1.0, 0.2871, 0.5, 0.2871, 0.5, 0.2871, 1.0, 0.2852, 1.0, 0.2852, 0.5, 0.2852, 0.5, 0.2852, 1.0, 0.2832, 1.0, 0.2832, 0.5, 0.2832, 0.5, 0.2832, 1.0, 0.2812, 1.0, 0.2812, 0.5, 0.2812, 0.5, 0.2812, 1.0, 0.2793, 1.0, 0.2793, 0.5, 0.2793, 0.5, 0.2793, 1.0, 0.2773, 1.0, 0.2773, 0.5, 0.2773, 0.5, 0.2773, 1.0, 0.2754, 1.0, 0.2754, 0.5, 0.2754, 0.5, 0.2754, 1.0, 0.2734, 1.0, 0.2734, 0.5, 0.2734, 0.5, 0.2734, 1.0, 0.2715, 1.0, 0.2715, 0.5, 0.2715, 0.5, 0.2715, 1.0, 0.2695, 1.0, 0.2695, 0.5, 0.2695, 0.5, 0.2695, 1.0, 0.2676, 1.0, 0.2676, 0.5, 0.2676, 0.5, 0.2676, 1.0, 0.2656, 1.0, 0.2656, 0.5, 0.2656, 0.5, 0.2656, 1.0, 0.2637, 1.0, 0.2637, 0.5, 0.2637, 0.5, 0.2637, 1.0, 0.2617, 1.0, 0.2617, 0.5, 0.2617, 0.5, 0.2617, 1.0, 0.2598, 1.0, 0.2598, 0.5, 0.2598, 0.5, 0.2598, 1.0, 0.2578, 1.0, 0.2578, 0.5, 0.2578, 0.5, 0.2578, 1.0, 0.2559, 1.0, 0.2559, 0.5, 0.2559, 0.5, 0.2559, 1.0, 0.2539, 1.0, 0.2539, 0.5, 0.2539, 0.5, 0.2539, 1.0, 0.252, 1.0, 0.252, 0.5, 0.252, 0.5, 0.252, 1.0, 0.25, 1.0, 0.25, 0.5, 0.25, 0.5, 0.25, 1.0, 0.248, 1.0, 0.248, 0.5, 0.248, 0.5, 0.248, 1.0, 0.2461, 1.0, 0.2461, 0.5, 0.2461, 0.5, 0.2461, 1.0, 0.2441, 1.0, 0.2441, 0.5, 0.2441, 0.5, 0.2441, 1.0, 0.2422, 1.0, 0.2422, 0.5, 0.2422, 0.5, 0.2422, 1.0, 0.2402, 1.0, 0.2402, 0.5, 0.2402, 0.5, 0.2402, 1.0, 0.2383, 1.0, 0.2383, 0.5, 0.2383, 0.5, 0.2383, 1.0, 0.2363, 1.0, 0.2363, 0.5, 0.2363, 0.5, 0.2363, 1.0, 0.2344, 1.0, 0.2344, 0.5, 0.2344, 0.5, 0.2344, 1.0, 0.2324, 1.0, 0.2324, 0.5, 0.2324, 0.5, 0.2324, 1.0, 0.2305, 1.0, 0.2305, 0.5, 0.2305, 0.5, 0.2305, 1.0, 0.2285, 1.0, 0.2285, 0.5, 0.2285, 0.5, 0.2285, 1.0, 0.2266, 1.0, 0.2266, 0.5, 0.2266, 0.5, 0.2266, 1.0, 0.2246, 1.0, 0.2246, 0.5, 0.2246, 0.5, 0.2246, 1.0, 0.2227, 1.0, 0.2227, 0.5, 0.2227, 0.5, 0.2227, 1.0, 0.2207, 1.0, 0.2207, 0.5, 0.2207, 0.5, 0.2207, 1.0, 0.2188, 1.0, 0.2188, 0.5, 0.2188, 0.5, 0.2188, 1.0, 0.2168, 1.0, 0.2168, 0.5, 0.2168, 0.5, 0.2168, 1.0, 0.2148, 1.0, 0.2148, 0.5, 0.2148, 0.5, 0.2148, 1.0, 0.2129, 1.0, 0.2129, 0.5, 0.2129, 0.5, 0.2129, 1.0, 0.2109, 1.0, 0.2109, 0.5, 0.2109, 0.5, 0.2109, 1.0, 0.209, 1.0, 0.209, 0.5, 0.209, 0.5, 0.209, 1.0, 0.207, 1.0, 0.207, 0.5, 0.207, 0.5, 0.207, 1.0, 0.2051, 1.0, 0.2051, 0.5, 0.2051, 0.5, 0.2051, 1.0, 0.2031, 1.0, 0.2031, 0.5, 0.2031, 0.5, 0.2031, 1.0, 0.2012, 1.0, 0.2012, 0.5, 0.2012, 0.5, 0.2012, 1.0, 0.1992, 1.0, 0.1992, 0.5, 0.1992, 0.5, 0.1992, 1.0, 0.1973, 1.0, 0.1973, 0.5, 0.1973, 0.5, 0.1973, 1.0, 0.1953, 1.0, 0.1953, 0.5, 0.1953, 0.5, 0.1953, 1.0, 0.1934, 1.0, 0.1934, 0.5, 0.1934, 0.5, 0.1934, 1.0, 0.1914, 1.0, 0.1914, 0.5, 0.1914, 0.5, 0.1914, 1.0, 0.1895, 1.0, 0.1895, 0.5, 0.1895, 0.5, 0.1895, 1.0, 0.1875, 1.0, 0.1875, 0.5, 0.1875, 0.5, 0.1875, 1.0, 0.1855, 1.0, 0.1855, 0.5, 0.1855, 0.5, 0.1855, 1.0, 0.1836, 1.0, 0.1836, 0.5, 0.1836, 0.5, 0.1836, 1.0, 0.1816, 1.0, 0.1816, 0.5, 0.1816, 0.5, 0.1816, 1.0, 0.1797, 1.0, 0.1797, 0.5, 0.1797, 0.5, 0.1797, 1.0, 0.1777, 1.0, 0.1777, 0.5, 0.1777, 0.5, 0.1777, 1.0, 0.1758, 1.0, 0.1758, 0.5, 0.1758, 0.5, 0.1758, 1.0, 0.1738, 1.0, 0.1738, 0.5, 0.1738, 0.5, 0.1738, 1.0, 0.1719, 1.0, 0.1719, 0.5, 0.1719, 0.5, 0.1719, 1.0, 0.1699, 1.0, 0.1699, 0.5, 0.1699, 0.5, 0.1699, 1.0, 0.168, 1.0, 0.168, 0.5, 0.168, 0.5, 0.168, 1.0, 0.166, 1.0, 0.166, 0.5, 0.166, 0.5, 0.166, 1.0, 0.1641, 1.0, 0.1641, 0.5, 0.1641, 0.5, 0.1641, 1.0, 0.1621, 1.0, 0.1621, 0.5, 0.1621, 0.5, 0.1621, 1.0, 0.1602, 1.0, 0.1602, 0.5, 0.1602, 0.5, 0.1602, 1.0, 0.1582, 1.0, 0.1582, 0.5, 0.1582, 0.5, 0.1582, 1.0, 0.1562, 1.0, 0.1562, 0.5, 0.1562, 0.5, 0.1562, 1.0, 0.1543, 1.0, 0.1543, 0.5, 0.1543, 0.5, 0.1543, 1.0, 0.1523, 1.0, 0.1523, 0.5, 0.1523, 0.5, 0.1523, 1.0, 0.1504, 1.0, 0.1504, 0.5, 0.1504, 0.5, 0.1504, 1.0, 0.1484, 1.0, 0.1484, 0.5, 0.1484, 0.5, 0.1484, 1.0, 0.1465, 1.0, 0.1465, 0.5, 0.1465, 0.5, 0.1465, 1.0, 0.1445, 1.0, 0.1445, 0.5, 0.1445, 0.5, 0.1445, 1.0, 0.1426, 1.0, 0.1426, 0.5, 0.1426, 0.5, 0.1426, 1.0, 0.1406, 1.0, 0.1406, 0.5, 0.1406, 0.5, 0.1406, 1.0, 0.1387, 1.0, 0.1387, 0.5, 0.1387, 0.5, 0.1387, 1.0, 0.1367, 1.0, 0.1367, 0.5])
me_cylinder_002.update()
me_cylinder_003 = bpy.data.meshes.new('Cylinder.003')
me_cylinder_003.from_pydata([(-0.7572, -0.6532, -1.0), (-0.7572, -0.6532, 1.0), (-0.7652, -0.6438, -1.0), (-0.7652, -0.6438, 1.0), (-0.773, -0.6344, -1.0), (-0.773, -0.6344, 1.0), (-0.7807, -0.6249, -1.0), (-0.7807, -0.6249, 1.0), (-0.7883, -0.6152, -1.0), (-0.7883, -0.6152, 1.0), (-0.7958, -0.6055, -1.0), (-0.7958, -0.6055, 1.0), (-0.8032, -0.5957, -1.0), (-0.8032, -0.5957, 1.0), (-0.8105, -0.5858, -1.0), (-0.8105, -0.5858, 1.0), (-0.8176, -0.5758, -1.0), (-0.8176, -0.5758, 1.0), (-0.8246, -0.5657, -1.0), (-0.8246, -0.5657, 1.0), (-0.8315, -0.5556, -1.0), (-0.8315, -0.5556, 1.0), (-0.8382, -0.5453, -1.0), (-0.8382, -0.5453, 1.0), (-0.8449, -0.535, -1.0), (-0.8449, -0.535, 1.0), (-0.8514, -0.5246, -1.0), (-0.8514, -0.5246, 1.0), (-0.8577, -0.5141, -1.0), (-0.8577, -0.5141, 1.0), (-0.864, -0.5035, -1.0), (-0.864, -0.5035, 1.0), (-0.8701, -0.4929, -1.0), (-0.8701, -0.4929, 1.0), (-0.8761, -0.4822, -1.0), (-0.8761, -0.4822, 1.0), (-0.8819, -0.4714, -1.0), (-0.8819, -0.4714, 1.0), (-0.8876, -0.4605, -1.0), (-0.8876, -0.4605, 1.0), (-0.8932, -0.4496, -1.0), (-0.8932, -0.4496, 1.0), (-0.8987, -0.4386, -1.0), (-0.8987, -0.4386, 1.0), (-0.904, -0.4276, -1.0), (-0.904, -0.4276, 1.0), (-0.9092, -0.4164, -1.0), (-0.9092, -0.4164, 1.0), (-0.9142, -0.4052, -1.0), (-0.9142, -0.4052, 1.0), (-0.9191, -0.394, -1.0), (-0.9191, -0.394, 1.0), (-0.9239, -0.3827, -1.0), (-0.9239, -0.3827, 1.0), (-0.9285, -0.3713, -1.0), (-0.9285, -0.3713, 1.0), (-0.933, -0.3599, -1.0), (-0.933, -0.3599, 1.0), (-0.9373, -0.3484, -1.0), (-0.9373, -0.3484, 1.0), (-0.9415, -0.3369, -1.0), (-0.9415, -0.3369, 1.0), (-0.9456, -0.3253, -1.0), (-0.9456, -0.3253, 1.0), (-0.9495, -0.3137, -1.0), (-0.9495, -0.3137, 1.0), (-0.9533, -0.302, -1.0), (-0.9533, -0.302, 1.0), (-0.9569, -0.2903, -1.0), (-0.9569, -0.2903, 1.0), (-0.9604, -0.2785, -1.0), (-0.9604, -0.2785, 1.0), (-0.9638, -0.2667, -1.0), (-0.9638, -0.2667, 1.0), (-0.967, -0.2549, -1.0), (-0.967, -0.2549, 1.0), (-0.97, -0.243, -1.0), (-0.97, -0.243, 1.0), (-0.9729, -0.2311, -1.0), (-0.9729, -0.2311, 1.0), (-0.9757, -0.2191, -1.0), (-0.9757, -0.2191, 1.0), (-0.9783, -0.2071, -1.0), (-0.9783, -0.2071, 1.0), (-0.9808, -0.1951, -1.0), (-0.9808, -0.1951, 1.0), (-0.9831, -0.183, -1.0), (-0.9831, -0.183, 1.0), (-0.9853, -0.171, -1.0), (-0.9853, -0.171, 1.0), (-0.9873, -0.1589, -1.0), (-0.9873, -0.1589, 1.0), (-0.9892, -0.1467, -1.0), (-0.9892, -0.1467, 1.0), (-0.9909, -0.1346, -1.0), (-0.9909, -0.1346, 1.0), (-0.9925, -0.1224, -1.0), (-0.9925, -0.1224, 1.0), (-0.9939, -0.1102, -1.0), (-0.9939, -0.1102, 1.0), (-0.9952, -0.09802, -1.0), (-0.9952, -0.09802, 1.0), (-0.9963, -0.0858, -1.0), (-0.9963, -0.0858, 1.0), (-0.9973, -0.07356, -1.0), (-0.9973, -0.07356, 1.0), (-0.9981, -0.06132, -1.0), (-0.9981, -0.06132, 1.0), (-0.9988, -0.04907, -1.0), (-0.9988, -0.04907, 1.0), (-0.9993, -0.03681, -1.0), (-0.9993, -0.03681, 1.0), (-0.9997, -0.02454, -1.0), (-0.9997, -0.02454, 1.0), (-0.9999, -0.01227, -1.0), (-0.9999, -0.01227, 1.0), (-1.0, 0.0, -1.0), (-1.0, 0.0, 1.0), (-0.9999, 0.01227, -1.0), (-0.9999, 0.01227, 1.0), (-0.9997, 0.02454, -1.0), (-0.9997, 0.02454, 1.0), (-0.9993, 0.03681, -1.0), (-0.9993, 0.03681, 1.0), (-0.9988, 0.04907, -1.0), (-0.9988, 0.04907, 1.0), (-0.9981, 0.06132, -1.0), (-0.9981, 0.06132, 1.0), (-0.9973, 0.07356, -1.0), (-0.9973, 0.07356, 1.0), (-0.9963, 0.0858, -1.0), (-0.9963, 0.0858, 1.0), (-0.9952, 0.09802, -1.0), (-0.9952, 0.09802, 1.0), (-0.9939, 0.1102, -1.0), (-0.9939, 0.1102, 1.0), (-0.9925, 0.1224, -1.0), (-0.9925, 0.1224, 1.0), (-0.9909, 0.1346, -1.0), (-0.9909, 0.1346, 1.0), (-0.9892, 0.1467, -1.0), (-0.9892, 0.1467, 1.0), (-0.9873, 0.1589, -1.0), (-0.9873, 0.1589, 1.0), (-0.9853, 0.171, -1.0), (-0.9853, 0.171, 1.0), (-0.9831, 0.183, -1.0), (-0.9831, 0.183, 1.0), (-0.9808, 0.1951, -1.0), (-0.9808, 0.1951, 1.0), (-0.9783, 0.2071, -1.0), (-0.9783, 0.2071, 1.0), (-0.9757, 0.2191, -1.0), (-0.9757, 0.2191, 1.0), (-0.9729, 0.2311, -1.0), (-0.9729, 0.2311, 1.0), (-0.97, 0.243, -1.0), (-0.97, 0.243, 1.0), (-0.967, 0.2549, -1.0), (-0.967, 0.2549, 1.0), (-0.9638, 0.2667, -1.0), (-0.9638, 0.2667, 1.0), (-0.9604, 0.2785, -1.0), (-0.9604, 0.2785, 1.0), (-0.9569, 0.2903, -1.0), (-0.9569, 0.2903, 1.0), (-0.9533, 0.302, -1.0), (-0.9533, 0.302, 1.0), (-0.9495, 0.3137, -1.0), (-0.9495, 0.3137, 1.0), (-0.9456, 0.3253, -1.0), (-0.9456, 0.3253, 1.0), (-0.9415, 0.3369, -1.0), (-0.9415, 0.3369, 1.0), (-0.9373, 0.3484, -1.0), (-0.9373, 0.3484, 1.0), (-0.933, 0.3599, -1.0), (-0.933, 0.3599, 1.0), (-0.9285, 0.3713, -1.0), (-0.9285, 0.3713, 1.0), (-0.9239, 0.3827, -1.0), (-0.9239, 0.3827, 1.0), (-0.9191, 0.394, -1.0), (-0.9191, 0.394, 1.0), (-0.9142, 0.4052, -1.0), (-0.9142, 0.4052, 1.0), (-0.9092, 0.4164, -1.0), (-0.9092, 0.4164, 1.0), (-0.904, 0.4276, -1.0), (-0.904, 0.4276, 1.0), (-0.8987, 0.4386, -1.0), (-0.8987, 0.4386, 1.0), (-0.8932, 0.4496, -1.0), (-0.8932, 0.4496, 1.0), (-0.8876, 0.4605, -1.0), (-0.8876, 0.4605, 1.0), (-0.8819, 0.4714, -1.0), (-0.8819, 0.4714, 1.0), (-0.8761, 0.4822, -1.0), (-0.8761, 0.4822, 1.0), (-0.8701, 0.4929, -1.0), (-0.8701, 0.4929, 1.0), (-0.864, 0.5035, -1.0), (-0.864, 0.5035, 1.0), (-0.8577, 0.5141, -1.0), (-0.8577, 0.5141, 1.0), (-0.8514, 0.5246, -1.0), (-0.8514, 0.5246, 1.0), (-0.8449, 0.535, -1.0), (-0.8449, 0.535, 1.0), (-0.8382, 0.5453, -1.0), (-0.8382, 0.5453, 1.0), (-0.8315, 0.5556, -1.0), (-0.8315, 0.5556, 1.0), (-0.8246, 0.5657, -1.0), (-0.8246, 0.5657, 1.0), (-0.8176, 0.5758, -1.0), (-0.8176, 0.5758, 1.0), (-0.8105, 0.5858, -1.0), (-0.8105, 0.5858, 1.0), (-0.8032, 0.5957, -1.0), (-0.8032, 0.5957, 1.0), (-0.7958, 0.6055, -1.0), (-0.7958, 0.6055, 1.0), (-0.7883, 0.6152, -1.0), (-0.7883, 0.6152, 1.0), (-0.7807, 0.6249, -1.0), (-0.7807, 0.6249, 1.0), (-0.773, 0.6344, -1.0), (-0.773, 0.6344, 1.0), (-0.7652, 0.6438, -1.0), (-0.7652, 0.6438, 1.0), (-0.7572, 0.6532, -1.0), (-0.7572, 0.6532, 1.0), (-0.9605, 0.1185, 1.0), (-0.9589, 0.1302, 1.0), (-0.9573, 0.142, 1.0), (-0.9555, 0.1537, 1.0), (-0.9535, 0.1654, 1.0), (-0.9514, 0.1771, 1.0), (-0.9491, 0.1888, 1.0), (-0.9442, 0.212, 1.0), (-0.9387, 0.2351, 1.0), (-0.9416, 0.2236, 1.0), (-0.9468, 0.2004, 1.0), (-0.9294, 0.2695, 1.0), (-0.9327, 0.2581, 1.0), (-0.9189, 0.3036, 1.0), (-0.9226, 0.2923, 1.0), (-0.9261, 0.2809, 1.0), (-0.9112, 0.326, 1.0), (-0.9071, 0.3372, 1.0), (-0.8941, 0.3703, 1.0), (-0.8986, 0.3593, 1.0), (-0.9029, 0.3483, 1.0), (-0.8895, 0.3813, 1.0), (-0.9151, 0.3148, 1.0), (-0.9358, 0.2466, 1.0), (-0.8847, 0.3922, 1.0), (-0.8798, 0.403, 1.0), (-0.8697, 0.4245, 1.0), (-0.859, 0.4457, 1.0), (-0.8644, 0.4351, 1.0), (-0.8748, 0.4138, 1.0), (-0.842, 0.477, 1.0), (-0.8478, 0.4666, 1.0), (-0.8239, 0.5077, 1.0), (-0.8301, 0.4975, 1.0), (-0.8361, 0.4873, 1.0), (-0.8535, 0.4562, 1.0), (-0.8112, 0.5277, 1.0), (-0.8046, 0.5376, 1.0), (-0.7912, 0.5572, 1.0), (-0.7773, 0.5765, 1.0), (-0.7843, 0.5669, 1.0), (-0.798, 0.5475, 1.0), (-0.7556, 0.6047, 1.0), (-0.7629, 0.5954, 1.0), (-0.7328, 0.6321, 1.0), (-0.7405, 0.6231, 1.0), (-0.7481, 0.6139, 1.0), (-0.7702, 0.586, 1.0), (-0.8176, 0.5177, 1.0), (-0.9651, -0.07119, 1.0), (-0.9642, -0.08303, 1.0), (-0.9605, -0.1185, 1.0), (-0.9618, -0.1067, 1.0), (-0.9631, -0.09486, 1.0), (-0.9555, -0.1537, 1.0), (-0.9573, -0.142, 1.0), (-0.9491, -0.1888, 1.0), (-0.9514, -0.1771, 1.0), (-0.9535, -0.1654, 1.0), (-0.9589, -0.1302, 1.0), (-0.9442, -0.212, 1.0), (-0.9416, -0.2236, 1.0), (-0.9358, -0.2466, 1.0), (-0.9294, -0.2695, 1.0), (-0.9327, -0.2581, 1.0), (-0.9387, -0.2351, 1.0), (-0.9261, -0.2809, 1.0), (-0.9226, -0.2923, 1.0), (-0.9151, -0.3148, 1.0), (-0.9071, -0.3372, 1.0), (-0.9112, -0.326, 1.0), (-0.9189, -0.3036, 1.0), (-0.9468, -0.2004, 1.0), (-0.8941, -0.3703, 1.0), (-0.8986, -0.3593, 1.0), (-0.8798, -0.403, 1.0), (-0.8847, -0.3922, 1.0), (-0.8895, -0.3813, 1.0), (-0.8697, -0.4245, 1.0), (-0.8644, -0.4351, 1.0), (-0.8535, -0.4562, 1.0), (-0.842, -0.477, 1.0), (-0.8478, -0.4666, 1.0), (-0.859, -0.4457, 1.0), (-0.8748, -0.4138, 1.0), (-0.8239, -0.5077, 1.0), (-0.8301, -0.4975, 1.0), (-0.8046, -0.5376, 1.0), (-0.8112, -0.5277, 1.0), (-0.8176, -0.5177, 1.0), (-0.7912, -0.5572, 1.0), (-0.7843, -0.5669, 1.0), (-0.7702, -0.586, 1.0), (-0.7629, -0.5954, 1.0), (-0.7773, -0.5765, 1.0), (-0.798, -0.5475, 1.0), (-0.8361, -0.4873, 1.0), (-0.9029, -0.3483, 1.0), (-0.9659, 0.05934, 1.0), (-0.9651, 0.07119, 1.0), (-0.9642, 0.08303, 1.0), (-0.9631, 0.09486, 1.0), (-0.9618, 0.1067, 1.0), (-0.717, 0.6499, 1.0), (-0.725, 0.641, 1.0), (-0.9677, -0.01188, 1.0), (-0.9675, -0.02375, 1.0), (-0.9671, -0.03562, 1.0), (-0.9666, -0.04748, 1.0), (-0.9659, -0.05934, 1.0), (-0.7405, -0.6231, 1.0), (-0.7481, -0.6139, 1.0), (-0.725, -0.641, 1.0), (-0.717, -0.6499, 1.0), (-0.7556, -0.6047, 1.0), (-0.7328, -0.6321, 1.0), (-0.9677, 0.0, 1.0), (-0.9677, 0.01188, 1.0), (-0.9671, 0.03562, 1.0), (-0.9666, 0.04748, 1.0), (-0.9675, 0.02375, 1.0), (-0.9605, -0.1185, -1.0), (-0.9618, -0.1067, -1.0), (-0.9589, -0.1302, -1.0), (-0.9573, -0.142, -1.0), (-0.9555, -0.1537, -1.0), (-0.9535, -0.1654, -1.0), (-0.9514, -0.1771, -1.0), (-0.9468, -0.2004, -1.0), (-0.9416, -0.2236, -1.0), (-0.9442, -0.212, -1.0), (-0.9491, -0.1888, -1.0), (-0.9327, -0.2581, -1.0), (-0.9358, -0.2466, -1.0), (-0.9226, -0.2923, -1.0), (-0.9294, -0.2695, -1.0), (-0.9261, -0.2809, -1.0), (-0.9387, -0.2351, -1.0), (-0.9112, -0.326, -1.0), (-0.9151, -0.3148, -1.0), (-0.8986, -0.3593, -1.0), (-0.9029, -0.3483, -1.0), (-0.9071, -0.3372, -1.0), (-0.8941, -0.3703, -1.0), (-0.9189, -0.3036, -1.0), (-0.8895, -0.3813, -1.0), (-0.8847, -0.3922, -1.0), (-0.8748, -0.4138, -1.0), (-0.8644, -0.4351, -1.0), (-0.8697, -0.4245, -1.0), (-0.8798, -0.403, -1.0), (-0.8478, -0.4666, -1.0), (-0.8535, -0.4562, -1.0), (-0.8301, -0.4975, -1.0), (-0.8361, -0.4873, -1.0), (-0.842, -0.477, -1.0), (-0.859, -0.4457, -1.0), (-0.8176, -0.5177, -1.0), (-0.8112, -0.5277, -1.0), (-0.798, -0.5475, -1.0), (-0.7843, -0.5669, -1.0), (-0.7912, -0.5572, -1.0), (-0.8046, -0.5376, -1.0), (-0.7629, -0.5954, -1.0), (-0.7702, -0.586, -1.0), (-0.7405, -0.6231, -1.0), (-0.7556, -0.6047, -1.0), (-0.7481, -0.6139, -1.0), (-0.7773, -0.5765, -1.0), (-0.8239, -0.5077, -1.0), (-0.9642, 0.08303, -1.0), (-0.9631, 0.09486, -1.0), (-0.9589, 0.1302, -1.0), (-0.9605, 0.1185, -1.0), (-0.9618, 0.1067, -1.0), (-0.9535, 0.1654, -1.0), (-0.9555, 0.1537, -1.0), (-0.9468, 0.2004, -1.0), (-0.9491, 0.1888, -1.0), (-0.9514, 0.1771, -1.0), (-0.9573, 0.142, -1.0), (-0.9416, 0.2236, -1.0), (-0.9387, 0.2351, -1.0), (-0.9327, 0.2581, -1.0), (-0.9261, 0.2809, -1.0), (-0.9294, 0.2695, -1.0), (-0.9358, 0.2466, -1.0), (-0.9226, 0.2923, -1.0), (-0.9189, 0.3036, -1.0), (-0.9112, 0.326, -1.0), (-0.9029, 0.3483, -1.0), (-0.9071, 0.3372, -1.0), (-0.9151, 0.3148, -1.0), (-0.9442, 0.212, -1.0), (-0.8895, 0.3813, -1.0), (-0.8941, 0.3703, -1.0), (-0.8748, 0.4138, -1.0), (-0.8798, 0.403, -1.0), (-0.8847, 0.3922, -1.0), (-0.8644, 0.4351, -1.0), (-0.859, 0.4457, -1.0), (-0.8478, 0.4666, -1.0), (-0.8361, 0.4873, -1.0), (-0.842, 0.477, -1.0), (-0.8535, 0.4562, -1.0), (-0.8697, 0.4245, -1.0), (-0.8176, 0.5177, -1.0), (-0.8239, 0.5077, -1.0), (-0.798, 0.5475, -1.0), (-0.8046, 0.5376, -1.0), (-0.8112, 0.5277, -1.0), (-0.7843, 0.5669, -1.0), (-0.7773, 0.5765, -1.0), (-0.7629, 0.5954, -1.0), (-0.7556, 0.6047, -1.0), (-0.7702, 0.586, -1.0), (-0.7912, 0.5572, -1.0), (-0.8301, 0.4975, -1.0), (-0.8986, 0.3593, -1.0), (-0.9666, -0.04748, -1.0), (-0.9659, -0.05934, -1.0), (-0.9651, -0.07119, -1.0), (-0.9642, -0.08303, -1.0), (-0.9631, -0.09486, -1.0), (-0.717, -0.6499, -1.0), (-0.725, -0.641, -1.0), (-0.7328, -0.6321, -1.0), (-0.9675, 0.02375, -1.0), (-0.9671, 0.03562, -1.0), (-0.9666, 0.04748, -1.0), (-0.9659, 0.05934, -1.0), (-0.9651, 0.07119, -1.0), (-0.7328, 0.6321, -1.0), (-0.7405, 0.6231, -1.0), (-0.717, 0.6499, -1.0), (-0.725, 0.641, -1.0), (-0.7481, 0.6139, -1.0), (-0.9677, 0.0, -1.0), (-0.9677, -0.01188, -1.0), (-0.9677, 0.01188, -1.0), (-0.9675, -0.02375, -1.0), (-0.9671, -0.03562, -1.0)], [], [(238, 239, 240, 244, 241, 243, 242, 257, 246, 245, 249, 248, 247, 256, 250, 251, 254, 253, 252, 255, 258, 259, 263, 260, 262, 261, 269, 265, 264, 268, 267, 266, 282, 270, 271, 275, 272, 274, 273, 281, 277, 276, 280, 279, 278, 338, 337, 233, 231, 229, 227, 225, 223, 221, 219, 217, 215, 213, 211, 209, 207, 205, 203, 201, 199, 197, 195, 193, 191, 189, 187, 185, 183, 181, 179, 177, 175, 173, 171, 169, 167, 165, 163, 161, 159, 157, 155, 153, 151, 149, 147, 145, 143, 141, 139, 137, 135, 133, 131, 129, 127, 125, 123, 121, 119, 117, 115, 113, 111, 109, 107, 105, 103, 101, 99, 97, 95, 93, 91, 89, 87, 85, 83, 81, 79, 77, 75, 73, 71, 69, 67, 65, 63, 61, 59, 57, 55, 53, 51, 49, 47, 45, 43, 41, 39, 37, 35, 33, 31, 29, 27, 25, 23, 21, 19, 17, 15, 13, 11, 9, 7, 5, 3, 1, 347, 346, 349, 344, 345, 348, 327, 326, 328, 325, 324, 329, 321, 322, 323, 319, 320, 330, 315, 316, 314, 317, 313, 312, 318, 309, 310, 311, 307, 308, 331, 303, 304, 302, 305, 301, 300, 297, 298, 296, 299, 295, 294, 306, 290, 291, 292, 288, 289, 293, 285, 286, 287, 284, 283, 343, 342, 341, 340, 339, 350, 351, 354, 352, 353, 332, 333, 334, 335, 336, 234, 235, 236, 237), (6, 8, 10, 12, 14, 16, 18, 20, 22, 24, 26, 28, 30, 32, 34, 36, 38, 40, 42, 44, 46, 48, 50, 52, 54, 56, 58, 60, 62, 64, 66, 68, 70, 72, 74, 76, 78, 80, 82, 84, 86, 88, 90, 92, 94, 96, 98, 100, 102, 104, 106, 108, 110, 112, 114, 116, 118, 120, 122, 124, 126, 128, 130, 132, 134, 136, 138, 140, 142, 144, 146, 148, 150, 152, 154, 156, 158, 160, 162, 164, 166, 168, 170, 172, 174, 176, 178, 180, 182, 184, 186, 188, 190, 192, 194, 196, 198, 200, 202, 204, 206, 208, 210, 212, 214, 216, 218, 220, 222, 224, 226, 228, 230, 232, 468, 469, 466, 467, 470, 448, 447, 449, 446, 445, 450, 442, 443, 444, 440, 441, 451, 436, 437, 435, 438, 434, 433, 439, 430, 431, 432, 428, 429, 452, 424, 425, 423, 426, 422, 421, 418, 419, 417, 420, 416, 415, 427, 411, 412, 413, 409, 410, 414, 406, 407, 408, 405, 404, 465, 464, 463, 462, 461, 473, 471, 472, 474, 475, 453, 454, 455, 456, 457, 356, 355, 357, 358, 359, 360, 361, 365, 362, 364, 363, 371, 367, 366, 369, 370, 368, 378, 373, 372, 376, 375, 374, 377, 379, 380, 384, 381, 383, 382, 390, 386, 385, 389, 388, 387, 403, 391, 392, 396, 393, 395, 394, 402, 398, 397, 400, 401, 399, 460, 459, 458, 0, 2, 4), (232, 233, 337, 468), (0, 458, 347, 1), (0, 1, 3, 2), (2, 3, 5, 4), (4, 5, 7, 6), (6, 7, 9, 8), (8, 9, 11, 10), (10, 11, 13, 12), (12, 13, 15, 14), (14, 15, 17, 16), (16, 17, 19, 18), (18, 19, 21, 20), (20, 21, 23, 22), (22, 23, 25, 24), (24, 25, 27, 26), (26, 27, 29, 28), (28, 29, 31, 30), (30, 31, 33, 32), (32, 33, 35, 34), (34, 35, 37, 36), (36, 37, 39, 38), (38, 39, 41, 40), (40, 41, 43, 42), (42, 43, 45, 44), (44, 45, 47, 46), (46, 47, 49, 48), (48, 49, 51, 50), (50, 51, 53, 52), (52, 53, 55, 54), (54, 55, 57, 56), (56, 57, 59, 58), (58, 59, 61, 60), (60, 61, 63, 62), (62, 63, 65, 64), (64, 65, 67, 66), (66, 67, 69, 68), (68, 69, 71, 70), (70, 71, 73, 72), (72, 73, 75, 74), (74, 75, 77, 76), (76, 77, 79, 78), (78, 79, 81, 80), (80, 81, 83, 82), (82, 83, 85, 84), (84, 85, 87, 86), (86, 87, 89, 88), (88, 89, 91, 90), (90, 91, 93, 92), (92, 93, 95, 94), (94, 95, 97, 96), (96, 97, 99, 98), (98, 99, 101, 100), (100, 101, 103, 102), (102, 103, 105, 104), (104, 105, 107, 106), (106, 107, 109, 108), (108, 109, 111, 110), (110, 111, 113, 112), (112, 113, 115, 114), (114, 115, 117, 116), (116, 117, 119, 118), (118, 119, 121, 120), (120, 121, 123, 122), (122, 123, 125, 124), (124, 125, 127, 126), (126, 127, 129, 128), (128, 129, 131, 130), (130, 131, 133, 132), (132, 133, 135, 134), (134, 135, 137, 136), (136, 137, 139, 138), (138, 139, 141, 140), (140, 141, 143, 142), (142, 143, 145, 144), (144, 145, 147, 146), (146, 147, 149, 148), (148, 149, 151, 150), (150, 151, 153, 152), (152, 153, 155, 154), (154, 155, 157, 156), (156, 157, 159, 158), (158, 159, 161, 160), (160, 161, 163, 162), (162, 163, 165, 164), (164, 165, 167, 166), (166, 167, 169, 168), (168, 169, 171, 170), (170, 171, 173, 172), (172, 173, 175, 174), (174, 175, 177, 176), (176, 177, 179, 178), (178, 179, 181, 180), (180, 181, 183, 182), (182, 183, 185, 184), (184, 185, 187, 186), (186, 187, 189, 188), (188, 189, 191, 190), (190, 191, 193, 192), (192, 193, 195, 194), (194, 195, 197, 196), (196, 197, 199, 198), (198, 199, 201, 200), (200, 201, 203, 202), (202, 203, 205, 204), (204, 205, 207, 206), (206, 207, 209, 208), (208, 209, 211, 210), (210, 211, 213, 212), (212, 213, 215, 214), (214, 215, 217, 216), (216, 217, 219, 218), (218, 219, 221, 220), (220, 221, 223, 222), (222, 223, 225, 224), (224, 225, 227, 226), (226, 227, 229, 228), (228, 229, 231, 230), (230, 231, 233, 232), (459, 346, 347, 458), (460, 349, 346, 459), (399, 344, 349, 460), (401, 345, 344, 399), (400, 348, 345, 401), (397, 327, 348, 400), (398, 326, 327, 397), (402, 328, 326, 398), (394, 325, 328, 402), (395, 324, 325, 394), (393, 329, 324, 395), (396, 321, 329, 393), (392, 322, 321, 396), (391, 323, 322, 392), (403, 319, 323, 391), (387, 320, 319, 403), (388, 330, 320, 387), (389, 315, 330, 388), (385, 316, 315, 389), (386, 314, 316, 385), (390, 317, 314, 386), (382, 313, 317, 390), (383, 312, 313, 382), (381, 318, 312, 383), (384, 309, 318, 381), (380, 310, 309, 384), (379, 311, 310, 380), (377, 307, 311, 379), (374, 308, 307, 377), (375, 331, 308, 374), (376, 303, 331, 375), (372, 304, 303, 376), (373, 302, 304, 372), (378, 305, 302, 373), (368, 301, 305, 378), (370, 300, 301, 368), (369, 297, 300, 370), (366, 298, 297, 369), (367, 296, 298, 366), (371, 299, 296, 367), (363, 295, 299, 371), (364, 294, 295, 363), (362, 306, 294, 364), (365, 290, 306, 362), (361, 291, 290, 365), (360, 292, 291, 361), (359, 288, 292, 360), (358, 289, 288, 359), (357, 293, 289, 358), (355, 285, 293, 357), (356, 286, 285, 355), (457, 287, 286, 356), (456, 284, 287, 457), (455, 283, 284, 456), (454, 343, 283, 455), (453, 342, 343, 454), (475, 341, 342, 453), (474, 340, 341, 475), (472, 339, 340, 474), (471, 350, 339, 472), (473, 351, 350, 471), (461, 354, 351, 473), (462, 352, 354, 461), (463, 353, 352, 462), (464, 332, 353, 463), (465, 333, 332, 464), (404, 334, 333, 465), (405, 335, 334, 404), (408, 336, 335, 405), (407, 234, 336, 408), (406, 235, 234, 407), (414, 236, 235, 406), (410, 237, 236, 414), (409, 238, 237, 410), (413, 239, 238, 409), (412, 240, 239, 413), (411, 244, 240, 412), (427, 241, 244, 411), (415, 243, 241, 427), (416, 242, 243, 415), (420, 257, 242, 416), (417, 246, 257, 420), (419, 245, 246, 417), (418, 249, 245, 419), (421, 248, 249, 418), (422, 247, 248, 421), (426, 256, 247, 422), (423, 250, 256, 426), (425, 251, 250, 423), (424, 254, 251, 425), (452, 253, 254, 424), (429, 252, 253, 452), (428, 255, 252, 429), (432, 258, 255, 428), (431, 259, 258, 432), (430, 263, 259, 431), (439, 260, 263, 430), (433, 262, 260, 439), (434, 261, 262, 433), (438, 269, 261, 434), (435, 265, 269, 438), (437, 264, 265, 435), (436, 268, 264, 437), (451, 267, 268, 436), (441, 266, 267, 451), (440, 282, 266, 441), (444, 270, 282, 440), (443, 271, 270, 444), (442, 275, 271, 443), (450, 272, 275, 442), (445, 274, 272, 450), (446, 273, 274, 445), (449, 281, 273, 446), (447, 277, 281, 449), (448, 276, 277, 447), (470, 280, 276, 448), (467, 279, 280, 470), (466, 278, 279, 467), (469, 338, 278, 466), (468, 337, 338, 469)])
me_cylinder_003.polygons.foreach_set('material_index', [568, 0, 0, 0, 0, 0, 0, 0, 0, 0, 0, 0, 0, 0, 0, 0, 0, 0, 0, 0, 0, 0, 0, 0, 0, 0, 0, 0, 0, 0, 0, 0, 0, 0, 0, 0, 0, 0, 0, 0, 0, 0, 0, 0, 0, 0, 0, 0, 0, 0, 0, 0, 0, 0, 0, 0, 0, 0, 0, 0, 0, 0, 0, 0, 0, 0, 0, 0, 0, 0, 0, 0, 0, 0, 0, 0, 0, 0, 0, 0, 0, 0, 0, 0, 0, 0, 0, 0, 0, 0, 0, 0, 0, 0, 0, 0, 0, 0, 0, 0, 0, 0, 0, 0, 0, 0, 0, 0, 0, 0, 0, 0, 0, 0, 0, 0, 0, 0, 0, 0, 568, 568, 568, 568, 568, 568, 568, 568, 568, 568, 568, 568, 568, 568, 568, 568, 568, 568, 568, 568, 568, 568, 568, 568, 568, 568, 568, 568, 568, 568, 568, 568, 568, 568, 568, 568, 568, 568, 568, 568, 568, 568, 568, 568, 568, 568, 568, 568, 568, 568, 568, 568, 568, 568, 568, 568, 568, 568, 568, 568, 568, 568, 568, 568, 568, 568, 568, 568, 568, 568, 568, 568, 568, 568, 568, 568, 568, 568, 568, 568, 568, 568, 568, 568, 568, 568, 568, 568, 568, 568, 568, 568, 568, 568, 568, 568, 568, 568, 568, 568, 568, 568, 568, 568, 568, 568, 568, 568, 568, 568, 568, 568, 568, 568, 568, 568, 568, 568, 568, 568])
_uv = me_cylinder_003.uv_layers.new(name='UVMap')
_uv.uv.foreach_set('vector', [0.2227, 0.875, 0.2207, 0.875, 0.2188, 0.875, 0.2168, 0.875, 0.2148, 0.875, 0.2129, 0.875, 0.2109, 0.875, 0.209, 0.875, 0.207, 0.875, 0.2051, 0.875, 0.2031, 0.875, 0.2012, 0.875, 0.1992, 0.875, 0.1973, 0.875, 0.1953, 0.875, 0.1934, 0.875, 0.1914, 0.875, 0.1895, 0.875, 0.1875, 0.875, 0.1855, 0.875, 0.1836, 0.875, 0.1816, 0.875, 0.1797, 0.875, 0.1777, 0.875, 0.1758, 0.875, 0.1738, 0.875, 0.1719, 0.875, 0.1699, 0.875, 0.168, 0.875, 0.166, 0.875, 0.1641, 0.875, 0.1621, 0.875, 0.1602, 0.875, 0.1582, 0.875, 0.1562, 0.875, 0.1543, 0.875, 0.1523, 0.875, 0.1504, 0.875, 0.1484, 0.875, 0.1465, 0.875, 0.1445, 0.875, 0.1426, 0.875, 0.1406, 0.875, 0.1387, 0.875, 0.1367, 0.875, 0.1348, 0.875, 0.1328, 0.875, 0.1367, 1.0, 0.1387, 1.0, 0.1406, 1.0, 0.1426, 1.0, 0.1445, 1.0, 0.1465, 1.0, 0.1484, 1.0, 0.1504, 1.0, 0.1523, 1.0, 0.1543, 1.0, 0.1562, 1.0, 0.1582, 1.0, 0.1602, 1.0, 0.1621, 1.0, 0.1641, 1.0, 0.166, 1.0, 0.168, 1.0, 0.1699, 1.0, 0.1719, 1.0, 0.1738, 1.0, 0.1758, 1.0, 0.1777, 1.0, 0.1797, 1.0, 0.1816, 1.0, 0.1836, 1.0, 0.1855, 1.0, 0.1875, 1.0, 0.1895, 1.0, 0.1914, 1.0, 0.1934, 1.0, 0.1953, 1.0, 0.1973, 1.0, 0.1992, 1.0, 0.2012, 1.0, 0.2031, 1.0, 0.2051, 1.0, 0.207, 1.0, 0.209, 1.0, 0.2109, 1.0, 0.2129, 1.0, 0.2148, 1.0, 0.2168, 1.0, 0.2188, 1.0, 0.2207, 1.0, 0.2227, 1.0, 0.2246, 1.0, 0.2266, 1.0, 0.2285, 1.0, 0.2305, 1.0, 0.2324, 1.0, 0.2344, 1.0, 0.2363, 1.0, 0.2383, 1.0, 0.2402, 1.0, 0.2422, 1.0, 0.2441, 1.0, 0.2461, 1.0, 0.248, 1.0, 0.25, 1.0, 0.252, 1.0, 0.2539, 1.0, 0.2559, 1.0, 0.2578, 1.0, 0.2598, 1.0, 0.2617, 1.0, 0.2637, 1.0, 0.2656, 1.0, 0.2676, 1.0, 0.2695, 1.0, 0.2715, 1.0, 0.2734, 1.0, 0.2754, 1.0, 0.2773, 1.0, 0.2793, 1.0, 0.2812, 1.0, 0.2832, 1.0, 0.2852, 1.0, 0.2871, 1.0, 0.2891, 1.0, 0.291, 1.0, 0.293, 1.0, 0.2949, 1.0, 0.2969, 1.0, 0.2988, 1.0, 0.3008, 1.0, 0.3027, 1.0, 0.3047, 1.0, 0.3066, 1.0, 0.3086, 1.0, 0.3105, 1.0, 0.3125, 1.0, 0.3145, 1.0, 0.3164, 1.0, 0.3184, 1.0, 0.3203, 1.0, 0.3223, 1.0, 0.3242, 1.0, 0.3262, 1.0, 0.3281, 1.0, 0.3301, 1.0, 0.332, 1.0, 0.334, 1.0, 0.3359, 1.0, 0.3379, 1.0, 0.3398, 1.0, 0.3418, 1.0, 0.3438, 1.0, 0.3457, 1.0, 0.3477, 1.0, 0.3496, 1.0, 0.3516, 1.0, 0.3535, 1.0, 0.3555, 1.0, 0.3574, 1.0, 0.3594, 1.0, 0.3613, 1.0, 0.3633, 1.0, 0.3672, 0.875, 0.3652, 0.875, 0.3633, 0.875, 0.3613, 0.875, 0.3594, 0.875, 0.3574, 0.875, 0.3555, 0.875, 0.3535, 0.875, 0.3516, 0.875, 0.3496, 0.875, 0.3477, 0.875, 0.3457, 0.875, 0.3438, 0.875, 0.3418, 0.875, 0.3398, 0.875, 0.3379, 0.875, 0.3359, 0.875, 0.334, 0.875, 0.332, 0.875, 0.3301, 0.875, 0.3281, 0.875, 0.3262, 0.875, 0.3242, 0.875, 0.3223, 0.875, 0.3203, 0.875, 0.3184, 0.875, 0.3164, 0.875, 0.3145, 0.875, 0.3125, 0.875, 0.3105, 0.875, 0.3086, 0.875, 0.3066, 0.875, 0.3047, 0.875, 0.3027, 0.875, 0.3008, 0.875, 0.2988, 0.875, 0.2969, 0.875, 0.2949, 0.875, 0.293, 0.875, 0.291, 0.875, 0.2891, 0.875, 0.2871, 0.875, 0.2852, 0.875, 0.2832, 0.875, 0.2812, 0.875, 0.2793, 0.875, 0.2773, 0.875, 0.2754, 0.875, 0.2734, 0.875, 0.2715, 0.875, 0.2695, 0.875, 0.2676, 0.875, 0.2656, 0.875, 0.2637, 0.875, 0.2617, 0.875, 0.2598, 0.875, 0.2578, 0.875, 0.2559, 0.875, 0.2539, 0.875, 0.252, 0.875, 0.25, 0.875, 0.248, 0.875, 0.2461, 0.875, 0.2441, 0.875, 0.2422, 0.875, 0.2402, 0.875, 0.2383, 0.875, 0.2363, 0.875, 0.2344, 0.875, 0.2324, 0.875, 0.2305, 0.875, 0.2285, 0.875, 0.2266, 0.875, 0.2246, 0.875, 0.3574, 0.5, 0.3555, 0.5, 0.3535, 0.5, 0.3516, 0.5, 0.3496, 0.5, 0.3477, 0.5, 0.3457, 0.5, 0.3438, 0.5, 0.3418, 0.5, 0.3398, 0.5, 0.3379, 0.5, 0.3359, 0.5, 0.334, 0.5, 0.332, 0.5, 0.3301, 0.5, 0.3281, 0.5, 0.3262, 0.5, 0.3242, 0.5, 0.3223, 0.5, 0.3203, 0.5, 0.3184, 0.5, 0.3164, 0.5, 0.3145, 0.5, 0.3125, 0.5, 0.3105, 0.5, 0.3086, 0.5, 0.3066, 0.5, 0.3047, 0.5, 0.3027, 0.5, 0.3008, 0.5, 0.2988, 0.5, 0.2969, 0.5, 0.2949, 0.5, 0.293, 0.5, 0.291, 0.5, 0.2891, 0.5, 0.2871, 0.5, 0.2852, 0.5, 0.2832, 0.5, 0.2812, 0.5, 0.2793, 0.5, 0.2773, 0.5, 0.2754, 0.5, 0.2734, 0.5, 0.2715, 0.5, 0.2695, 0.5, 0.2676, 0.5, 0.2656, 0.5, 0.2637, 0.5, 0.2617, 0.5, 0.2598, 0.5, 0.2578, 0.5, 0.2559, 0.5, 0.2539, 0.5, 0.252, 0.5, 0.25, 0.5, 0.248, 0.5, 0.2461, 0.5, 0.2441, 0.5, 0.2422, 0.5, 0.2402, 0.5, 0.2383, 0.5, 0.2363, 0.5, 0.2344, 0.5, 0.2324, 0.5, 0.2305, 0.5, 0.2285, 0.5, 0.2266, 0.5, 0.2246, 0.5, 0.2227, 0.5, 0.2207, 0.5, 0.2188, 0.5, 0.2168, 0.5, 0.2148, 0.5, 0.2129, 0.5, 0.2109, 0.5, 0.209, 0.5, 0.207, 0.5, 0.2051, 0.5, 0.2031, 0.5, 0.2012, 0.5, 0.1992, 0.5, 0.1973, 0.5, 0.1953, 0.5, 0.1934, 0.5, 0.1914, 0.5, 0.1895, 0.5, 0.1875, 0.5, 0.1855, 0.5, 0.1836, 0.5, 0.1816, 0.5, 0.1797, 0.5, 0.1777, 0.5, 0.1758, 0.5, 0.1738, 0.5, 0.1719, 0.5, 0.1699, 0.5, 0.168, 0.5, 0.166, 0.5, 0.1641, 0.5, 0.1621, 0.5, 0.1602, 0.5, 0.1582, 0.5, 0.1562, 0.5, 0.1543, 0.5, 0.1523, 0.5, 0.1504, 0.5, 0.1484, 0.5, 0.1465, 0.5, 0.1445, 0.5, 0.1426, 0.5, 0.1406, 0.5, 0.1387, 0.5, 0.1367, 0.5, 0.1328, 0.625, 0.1348, 0.625, 0.1367, 0.625, 0.1387, 0.625, 0.1406, 0.625, 0.1426, 0.625, 0.1445, 0.625, 0.1465, 0.625, 0.1484, 0.625, 0.1504, 0.625, 0.1523, 0.625, 0.1543, 0.625, 0.1562, 0.625, 0.1582, 0.625, 0.1602, 0.625, 0.1621, 0.625, 0.1641, 0.625, 0.166, 0.625, 0.168, 0.625, 0.1699, 0.625, 0.1719, 0.625, 0.1738, 0.625, 0.1758, 0.625, 0.1777, 0.625, 0.1797, 0.625, 0.1816, 0.625, 0.1836, 0.625, 0.1855, 0.625, 0.1875, 0.625, 0.1895, 0.625, 0.1914, 0.625, 0.1934, 0.625, 0.1953, 0.625, 0.1973, 0.625, 0.1992, 0.625, 0.2012, 0.625, 0.2031, 0.625, 0.2051, 0.625, 0.207, 0.625, 0.209, 0.625, 0.2109, 0.625, 0.2129, 0.625, 0.2148, 0.625, 0.2168, 0.625, 0.2188, 0.625, 0.2207, 0.625, 0.2227, 0.625, 0.2246, 0.625, 0.2266, 0.625, 0.2285, 0.625, 0.2305, 0.625, 0.2324, 0.625, 0.2344, 0.625, 0.2363, 0.625, 0.2383, 0.625, 0.2402, 0.625, 0.2422, 0.625, 0.2441, 0.625, 0.2461, 0.625, 0.248, 0.625, 0.25, 0.625, 0.252, 0.625, 0.2539, 0.625, 0.2559, 0.625, 0.2578, 0.625, 0.2598, 0.625, 0.2617, 0.625, 0.2637, 0.625, 0.2656, 0.625, 0.2676, 0.625, 0.2695, 0.625, 0.2715, 0.625, 0.2734, 0.625, 0.2754, 0.625, 0.2773, 0.625, 0.2793, 0.625, 0.2812, 0.625, 0.2832, 0.625, 0.2852, 0.625, 0.2871, 0.625, 0.2891, 0.625, 0.291, 0.625, 0.293, 0.625, 0.2949, 0.625, 0.2969, 0.625, 0.2988, 0.625, 0.3008, 0.625, 0.3027, 0.625, 0.3047, 0.625, 0.3066, 0.625, 0.3086, 0.625, 0.3105, 0.625, 0.3125, 0.625, 0.3145, 0.625, 0.3164, 0.625, 0.3184, 0.625, 0.3203, 0.625, 0.3223, 0.625, 0.3242, 0.625, 0.3262, 0.625, 0.3281, 0.625, 0.3301, 0.625, 0.332, 0.625, 0.334, 0.625, 0.3359, 0.625, 0.3379, 0.625, 0.3398, 0.625, 0.3418, 0.625, 0.3438, 0.625, 0.3457, 0.625, 0.3477, 0.625, 0.3496, 0.625, 0.3516, 0.625, 0.3535, 0.625, 0.3555, 0.625, 0.3574, 0.625, 0.3594, 0.625, 0.3613, 0.625, 0.3633, 0.625, 0.3652, 0.625, 0.3672, 0.625, 0.3633, 0.5, 0.3613, 0.5, 0.3594, 0.5, 0.1367, 0.5, 0.1367, 1.0, 0.1328, 0.875, 0.1328, 0.625, 0.3633, 0.5, 0.3672, 0.625, 0.3672, 0.875, 0.3633, 1.0, 0.3633, 0.5, 0.3633, 1.0, 0.3613, 1.0, 0.3613, 0.5, 0.3613, 0.5, 0.3613, 1.0, 0.3594, 1.0, 0.3594, 0.5, 0.3594, 0.5, 0.3594, 1.0, 0.3574, 1.0, 0.3574, 0.5, 0.3574, 0.5, 0.3574, 1.0, 0.3555, 1.0, 0.3555, 0.5, 0.3555, 0.5, 0.3555, 1.0, 0.3535, 1.0, 0.3535, 0.5, 0.3535, 0.5, 0.3535, 1.0, 0.3516, 1.0, 0.3516, 0.5, 0.3516, 0.5, 0.3516, 1.0, 0.3496, 1.0, 0.3496, 0.5, 0.3496, 0.5, 0.3496, 1.0, 0.3477, 1.0, 0.3477, 0.5, 0.3477, 0.5, 0.3477, 1.0, 0.3457, 1.0, 0.3457, 0.5, 0.3457, 0.5, 0.3457, 1.0, 0.3438, 1.0, 0.3438, 0.5, 0.3438, 0.5, 0.3438, 1.0, 0.3418, 1.0, 0.3418, 0.5, 0.3418, 0.5, 0.3418, 1.0, 0.3398, 1.0, 0.3398, 0.5, 0.3398, 0.5, 0.3398, 1.0, 0.3379, 1.0, 0.3379, 0.5, 0.3379, 0.5, 0.3379, 1.0, 0.3359, 1.0, 0.3359, 0.5, 0.3359, 0.5, 0.3359, 1.0, 0.334, 1.0, 0.334, 0.5, 0.334, 0.5, 0.334, 1.0, 0.332, 1.0, 0.332, 0.5, 0.332, 0.5, 0.332, 1.0, 0.3301, 1.0, 0.3301, 0.5, 0.3301, 0.5, 0.3301, 1.0, 0.3281, 1.0, 0.3281, 0.5, 0.3281, 0.5, 0.3281, 1.0, 0.3262, 1.0, 0.3262, 0.5, 0.3262, 0.5, 0.3262, 1.0, 0.3242, 1.0, 0.3242, 0.5, 0.3242, 0.5, 0.3242, 1.0, 0.3223, 1.0, 0.3223, 0.5, 0.3223, 0.5, 0.3223, 1.0, 0.3203, 1.0, 0.3203, 0.5, 0.3203, 0.5, 0.3203, 1.0, 0.3184, 1.0, 0.3184, 0.5, 0.3184, 0.5, 0.3184, 1.0, 0.3164, 1.0, 0.3164, 0.5, 0.3164, 0.5, 0.3164, 1.0, 0.3145, 1.0, 0.3145, 0.5, 0.3145, 0.5, 0.3145, 1.0, 0.3125, 1.0, 0.3125, 0.5, 0.3125, 0.5, 0.3125, 1.0, 0.3105, 1.0, 0.3105, 0.5, 0.3105, 0.5, 0.3105, 1.0, 0.3086, 1.0, 0.3086, 0.5, 0.3086, 0.5, 0.3086, 1.0, 0.3066, 1.0, 0.3066, 0.5, 0.3066, 0.5, 0.3066, 1.0, 0.3047, 1.0, 0.3047, 0.5, 0.3047, 0.5, 0.3047, 1.0, 0.3027, 1.0, 0.3027, 0.5, 0.3027, 0.5, 0.3027, 1.0, 0.3008, 1.0, 0.3008, 0.5, 0.3008, 0.5, 0.3008, 1.0, 0.2988, 1.0, 0.2988, 0.5, 0.2988, 0.5, 0.2988, 1.0, 0.2969, 1.0, 0.2969, 0.5, 0.2969, 0.5, 0.2969, 1.0, 0.2949, 1.0, 0.2949, 0.5, 0.2949, 0.5, 0.2949, 1.0, 0.293, 1.0, 0.293, 0.5, 0.293, 0.5, 0.293, 1.0, 0.291, 1.0, 0.291, 0.5, 0.291, 0.5, 0.291, 1.0, 0.2891, 1.0, 0.2891, 0.5, 0.2891, 0.5, 0.2891, 1.0, 0.2871, 1.0, 0.2871, 0.5, 0.2871, 0.5, 0.2871, 1.0, 0.2852, 1.0, 0.2852, 0.5, 0.2852, 0.5, 0.2852, 1.0, 0.2832, 1.0, 0.2832, 0.5, 0.2832, 0.5, 0.2832, 1.0, 0.2812, 1.0, 0.2812, 0.5, 0.2812, 0.5, 0.2812, 1.0, 0.2793, 1.0, 0.2793, 0.5, 0.2793, 0.5, 0.2793, 1.0, 0.2773, 1.0, 0.2773, 0.5, 0.2773, 0.5, 0.2773, 1.0, 0.2754, 1.0, 0.2754, 0.5, 0.2754, 0.5, 0.2754, 1.0, 0.2734, 1.0, 0.2734, 0.5, 0.2734, 0.5, 0.2734, 1.0, 0.2715, 1.0, 0.2715, 0.5, 0.2715, 0.5, 0.2715, 1.0, 0.2695, 1.0, 0.2695, 0.5, 0.2695, 0.5, 0.2695, 1.0, 0.2676, 1.0, 0.2676, 0.5, 0.2676, 0.5, 0.2676, 1.0, 0.2656, 1.0, 0.2656, 0.5, 0.2656, 0.5, 0.2656, 1.0, 0.2637, 1.0, 0.2637, 0.5, 0.2637, 0.5, 0.2637, 1.0, 0.2617, 1.0, 0.2617, 0.5, 0.2617, 0.5, 0.2617, 1.0, 0.2598, 1.0, 0.2598, 0.5, 0.2598, 0.5, 0.2598, 1.0, 0.2578, 1.0, 0.2578, 0.5, 0.2578, 0.5, 0.2578, 1.0, 0.2559, 1.0, 0.2559, 0.5, 0.2559, 0.5, 0.2559, 1.0, 0.2539, 1.0, 0.2539, 0.5, 0.2539, 0.5, 0.2539, 1.0, 0.252, 1.0, 0.252, 0.5, 0.252, 0.5, 0.252, 1.0, 0.25, 1.0, 0.25, 0.5, 0.25, 0.5, 0.25, 1.0, 0.248, 1.0, 0.248, 0.5, 0.248, 0.5, 0.248, 1.0, 0.2461, 1.0, 0.2461, 0.5, 0.2461, 0.5, 0.2461, 1.0, 0.2441, 1.0, 0.2441, 0.5, 0.2441, 0.5, 0.2441, 1.0, 0.2422, 1.0, 0.2422, 0.5, 0.2422, 0.5, 0.2422, 1.0, 0.2402, 1.0, 0.2402, 0.5, 0.2402, 0.5, 0.2402, 1.0, 0.2383, 1.0, 0.2383, 0.5, 0.2383, 0.5, 0.2383, 1.0, 0.2363, 1.0, 0.2363, 0.5, 0.2363, 0.5, 0.2363, 1.0, 0.2344, 1.0, 0.2344, 0.5, 0.2344, 0.5, 0.2344, 1.0, 0.2324, 1.0, 0.2324, 0.5, 0.2324, 0.5, 0.2324, 1.0, 0.2305, 1.0, 0.2305, 0.5, 0.2305, 0.5, 0.2305, 1.0, 0.2285, 1.0, 0.2285, 0.5, 0.2285, 0.5, 0.2285, 1.0, 0.2266, 1.0, 0.2266, 0.5, 0.2266, 0.5, 0.2266, 1.0, 0.2246, 1.0, 0.2246, 0.5, 0.2246, 0.5, 0.2246, 1.0, 0.2227, 1.0, 0.2227, 0.5, 0.2227, 0.5, 0.2227, 1.0, 0.2207, 1.0, 0.2207, 0.5, 0.2207, 0.5, 0.2207, 1.0, 0.2188, 1.0, 0.2188, 0.5, 0.2188, 0.5, 0.2188, 1.0, 0.2168, 1.0, 0.2168, 0.5, 0.2168, 0.5, 0.2168, 1.0, 0.2148, 1.0, 0.2148, 0.5, 0.2148, 0.5, 0.2148, 1.0, 0.2129, 1.0, 0.2129, 0.5, 0.2129, 0.5, 0.2129, 1.0, 0.2109, 1.0, 0.2109, 0.5, 0.2109, 0.5, 0.2109, 1.0, 0.209, 1.0, 0.209, 0.5, 0.209, 0.5, 0.209, 1.0, 0.207, 1.0, 0.207, 0.5, 0.207, 0.5, 0.207, 1.0, 0.2051, 1.0, 0.2051, 0.5, 0.2051, 0.5, 0.2051, 1.0, 0.2031, 1.0, 0.2031, 0.5, 0.2031, 0.5, 0.2031, 1.0, 0.2012, 1.0, 0.2012, 0.5, 0.2012, 0.5, 0.2012, 1.0, 0.1992, 1.0, 0.1992, 0.5, 0.1992, 0.5, 0.1992, 1.0, 0.1973, 1.0, 0.1973, 0.5, 0.1973, 0.5, 0.1973, 1.0, 0.1953, 1.0, 0.1953, 0.5, 0.1953, 0.5, 0.1953, 1.0, 0.1934, 1.0, 0.1934, 0.5, 0.1934, 0.5, 0.1934, 1.0, 0.1914, 1.0, 0.1914, 0.5, 0.1914, 0.5, 0.1914, 1.0, 0.1895, 1.0, 0.1895, 0.5, 0.1895, 0.5, 0.1895, 1.0, 0.1875, 1.0, 0.1875, 0.5, 0.1875, 0.5, 0.1875, 1.0, 0.1855, 1.0, 0.1855, 0.5, 0.1855, 0.5, 0.1855, 1.0, 0.1836, 1.0, 0.1836, 0.5, 0.1836, 0.5, 0.1836, 1.0, 0.1816, 1.0, 0.1816, 0.5, 0.1816, 0.5, 0.1816, 1.0, 0.1797, 1.0, 0.1797, 0.5, 0.1797, 0.5, 0.1797, 1.0, 0.1777, 1.0, 0.1777, 0.5, 0.1777, 0.5, 0.1777, 1.0, 0.1758, 1.0, 0.1758, 0.5, 0.1758, 0.5, 0.1758, 1.0, 0.1738, 1.0, 0.1738, 0.5, 0.1738, 0.5, 0.1738, 1.0, 0.1719, 1.0, 0.1719, 0.5, 0.1719, 0.5, 0.1719, 1.0, 0.1699, 1.0, 0.1699, 0.5, 0.1699, 0.5, 0.1699, 1.0, 0.168, 1.0, 0.168, 0.5, 0.168, 0.5, 0.168, 1.0, 0.166, 1.0, 0.166, 0.5, 0.166, 0.5, 0.166, 1.0, 0.1641, 1.0, 0.1641, 0.5, 0.1641, 0.5, 0.1641, 1.0, 0.1621, 1.0, 0.1621, 0.5, 0.1621, 0.5, 0.1621, 1.0, 0.1602, 1.0, 0.1602, 0.5, 0.1602, 0.5, 0.1602, 1.0, 0.1582, 1.0, 0.1582, 0.5, 0.1582, 0.5, 0.1582, 1.0, 0.1562, 1.0, 0.1562, 0.5, 0.1562, 0.5, 0.1562, 1.0, 0.1543, 1.0, 0.1543, 0.5, 0.1543, 0.5, 0.1543, 1.0, 0.1523, 1.0, 0.1523, 0.5, 0.1523, 0.5, 0.1523, 1.0, 0.1504, 1.0, 0.1504, 0.5, 0.1504, 0.5, 0.1504, 1.0, 0.1484, 1.0, 0.1484, 0.5, 0.1484, 0.5, 0.1484, 1.0, 0.1465, 1.0, 0.1465, 0.5, 0.1465, 0.5, 0.1465, 1.0, 0.1445, 1.0, 0.1445, 0.5, 0.1445, 0.5, 0.1445, 1.0, 0.1426, 1.0, 0.1426, 0.5, 0.1426, 0.5, 0.1426, 1.0, 0.1406, 1.0, 0.1406, 0.5, 0.1406, 0.5, 0.1406, 1.0, 0.1387, 1.0, 0.1387, 0.5, 0.1387, 0.5, 0.1387, 1.0, 0.1367, 1.0, 0.1367, 0.5, 0.3652, 0.625, 0.3652, 0.875, 0.3672, 0.875, 0.3672, 0.625, 0.3633, 0.625, 0.3633, 0.875, 0.3652, 0.875, 0.3652, 0.625, 0.3613, 0.625, 0.3613, 0.875, 0.3633, 0.875, 0.3633, 0.625, 0.3594, 0.625, 0.3594, 0.875, 0.3613, 0.875, 0.3613, 0.625, 0.3574, 0.625, 0.3574, 0.875, 0.3594, 0.875, 0.3594, 0.625, 0.3555, 0.625, 0.3555, 0.875, 0.3574, 0.875, 0.3574, 0.625, 0.3535, 0.625, 0.3535, 0.875, 0.3555, 0.875, 0.3555, 0.625, 0.3516, 0.625, 0.3516, 0.875, 0.3535, 0.875, 0.3535, 0.625, 0.3496, 0.625, 0.3496, 0.875, 0.3516, 0.875, 0.3516, 0.625, 0.3477, 0.625, 0.3477, 0.875, 0.3496, 0.875, 0.3496, 0.625, 0.3457, 0.625, 0.3457, 0.875, 0.3477, 0.875, 0.3477, 0.625, 0.3438, 0.625, 0.3438, 0.875, 0.3457, 0.875, 0.3457, 0.625, 0.3418, 0.625, 0.3418, 0.875, 0.3438, 0.875, 0.3438, 0.625, 0.3398, 0.625, 0.3398, 0.875, 0.3418, 0.875, 0.3418, 0.625, 0.3379, 0.625, 0.3379, 0.875, 0.3398, 0.875, 0.3398, 0.625, 0.3359, 0.625, 0.3359, 0.875, 0.3379, 0.875, 0.3379, 0.625, 0.334, 0.625, 0.334, 0.875, 0.3359, 0.875, 0.3359, 0.625, 0.332, 0.625, 0.332, 0.875, 0.334, 0.875, 0.334, 0.625, 0.3301, 0.625, 0.3301, 0.875, 0.332, 0.875, 0.332, 0.625, 0.3281, 0.625, 0.3281, 0.875, 0.3301, 0.875, 0.3301, 0.625, 0.3262, 0.625, 0.3262, 0.875, 0.3281, 0.875, 0.3281, 0.625, 0.3242, 0.625, 0.3242, 0.875, 0.3262, 0.875, 0.3262, 0.625, 0.3223, 0.625, 0.3223, 0.875, 0.3242, 0.875, 0.3242, 0.625, 0.3203, 0.625, 0.3203, 0.875, 0.3223, 0.875, 0.3223, 0.625, 0.3184, 0.625, 0.3184, 0.875, 0.3203, 0.875, 0.3203, 0.625, 0.3164, 0.625, 0.3164, 0.875, 0.3184, 0.875, 0.3184, 0.625, 0.3145, 0.625, 0.3145, 0.875, 0.3164, 0.875, 0.3164, 0.625, 0.3125, 0.625, 0.3125, 0.875, 0.3145, 0.875, 0.3145, 0.625, 0.3105, 0.625, 0.3105, 0.875, 0.3125, 0.875, 0.3125, 0.625, 0.3086, 0.625, 0.3086, 0.875, 0.3105, 0.875, 0.3105, 0.625, 0.3066, 0.625, 0.3066, 0.875, 0.3086, 0.875, 0.3086, 0.625, 0.3047, 0.625, 0.3047, 0.875, 0.3066, 0.875, 0.3066, 0.625, 0.3027, 0.625, 0.3027, 0.875, 0.3047, 0.875, 0.3047, 0.625, 0.3008, 0.625, 0.3008, 0.875, 0.3027, 0.875, 0.3027, 0.625, 0.2988, 0.625, 0.2988, 0.875, 0.3008, 0.875, 0.3008, 0.625, 0.2969, 0.625, 0.2969, 0.875, 0.2988, 0.875, 0.2988, 0.625, 0.2949, 0.625, 0.2949, 0.875, 0.2969, 0.875, 0.2969, 0.625, 0.293, 0.625, 0.293, 0.875, 0.2949, 0.875, 0.2949, 0.625, 0.291, 0.625, 0.291, 0.875, 0.293, 0.875, 0.293, 0.625, 0.2891, 0.625, 0.2891, 0.875, 0.291, 0.875, 0.291, 0.625, 0.2871, 0.625, 0.2871, 0.875, 0.2891, 0.875, 0.2891, 0.625, 0.2852, 0.625, 0.2852, 0.875, 0.2871, 0.875, 0.2871, 0.625, 0.2832, 0.625, 0.2832, 0.875, 0.2852, 0.875, 0.2852, 0.625, 0.2812, 0.625, 0.2812, 0.875, 0.2832, 0.875, 0.2832, 0.625, 0.2793, 0.625, 0.2793, 0.875, 0.2812, 0.875, 0.2812, 0.625, 0.2773, 0.625, 0.2773, 0.875, 0.2793, 0.875, 0.2793, 0.625, 0.2754, 0.625, 0.2754, 0.875, 0.2773, 0.875, 0.2773, 0.625, 0.2734, 0.625, 0.2734, 0.875, 0.2754, 0.875, 0.2754, 0.625, 0.2715, 0.625, 0.2715, 0.875, 0.2734, 0.875, 0.2734, 0.625, 0.2695, 0.625, 0.2695, 0.875, 0.2715, 0.875, 0.2715, 0.625, 0.2676, 0.625, 0.2676, 0.875, 0.2695, 0.875, 0.2695, 0.625, 0.2656, 0.625, 0.2656, 0.875, 0.2676, 0.875, 0.2676, 0.625, 0.2637, 0.625, 0.2637, 0.875, 0.2656, 0.875, 0.2656, 0.625, 0.2617, 0.625, 0.2617, 0.875, 0.2637, 0.875, 0.2637, 0.625, 0.2598, 0.625, 0.2598, 0.875, 0.2617, 0.875, 0.2617, 0.625, 0.2578, 0.625, 0.2578, 0.875, 0.2598, 0.875, 0.2598, 0.625, 0.2559, 0.625, 0.2559, 0.875, 0.2578, 0.875, 0.2578, 0.625, 0.2539, 0.625, 0.2539, 0.875, 0.2559, 0.875, 0.2559, 0.625, 0.252, 0.625, 0.252, 0.875, 0.2539, 0.875, 0.2539, 0.625, 0.25, 0.625, 0.25, 0.875, 0.252, 0.875, 0.252, 0.625, 0.248, 0.625, 0.248, 0.875, 0.25, 0.875, 0.25, 0.625, 0.2461, 0.625, 0.2461, 0.875, 0.248, 0.875, 0.248, 0.625, 0.2441, 0.625, 0.2441, 0.875, 0.2461, 0.875, 0.2461, 0.625, 0.2422, 0.625, 0.2422, 0.875, 0.2441, 0.875, 0.2441, 0.625, 0.2402, 0.625, 0.2402, 0.875, 0.2422, 0.875, 0.2422, 0.625, 0.2383, 0.625, 0.2383, 0.875, 0.2402, 0.875, 0.2402, 0.625, 0.2363, 0.625, 0.2363, 0.875, 0.2383, 0.875, 0.2383, 0.625, 0.2344, 0.625, 0.2344, 0.875, 0.2363, 0.875, 0.2363, 0.625, 0.2324, 0.625, 0.2324, 0.875, 0.2344, 0.875, 0.2344, 0.625, 0.2305, 0.625, 0.2305, 0.875, 0.2324, 0.875, 0.2324, 0.625, 0.2285, 0.625, 0.2285, 0.875, 0.2305, 0.875, 0.2305, 0.625, 0.2266, 0.625, 0.2266, 0.875, 0.2285, 0.875, 0.2285, 0.625, 0.2246, 0.625, 0.2246, 0.875, 0.2266, 0.875, 0.2266, 0.625, 0.2227, 0.625, 0.2227, 0.875, 0.2246, 0.875, 0.2246, 0.625, 0.2207, 0.625, 0.2207, 0.875, 0.2227, 0.875, 0.2227, 0.625, 0.2188, 0.625, 0.2188, 0.875, 0.2207, 0.875, 0.2207, 0.625, 0.2168, 0.625, 0.2168, 0.875, 0.2188, 0.875, 0.2188, 0.625, 0.2148, 0.625, 0.2148, 0.875, 0.2168, 0.875, 0.2168, 0.625, 0.2129, 0.625, 0.2129, 0.875, 0.2148, 0.875, 0.2148, 0.625, 0.2109, 0.625, 0.2109, 0.875, 0.2129, 0.875, 0.2129, 0.625, 0.209, 0.625, 0.209, 0.875, 0.2109, 0.875, 0.2109, 0.625, 0.207, 0.625, 0.207, 0.875, 0.209, 0.875, 0.209, 0.625, 0.2051, 0.625, 0.2051, 0.875, 0.207, 0.875, 0.207, 0.625, 0.2031, 0.625, 0.2031, 0.875, 0.2051, 0.875, 0.2051, 0.625, 0.2012, 0.625, 0.2012, 0.875, 0.2031, 0.875, 0.2031, 0.625, 0.1992, 0.625, 0.1992, 0.875, 0.2012, 0.875, 0.2012, 0.625, 0.1973, 0.625, 0.1973, 0.875, 0.1992, 0.875, 0.1992, 0.625, 0.1953, 0.625, 0.1953, 0.875, 0.1973, 0.875, 0.1973, 0.625, 0.1934, 0.625, 0.1934, 0.875, 0.1953, 0.875, 0.1953, 0.625, 0.1914, 0.625, 0.1914, 0.875, 0.1934, 0.875, 0.1934, 0.625, 0.1895, 0.625, 0.1895, 0.875, 0.1914, 0.875, 0.1914, 0.625, 0.1875, 0.625, 0.1875, 0.875, 0.1895, 0.875, 0.1895, 0.625, 0.1855, 0.625, 0.1855, 0.875, 0.1875, 0.875, 0.1875, 0.625, 0.1836, 0.625, 0.1836, 0.875, 0.1855, 0.875, 0.1855, 0.625, 0.1816, 0.625, 0.1816, 0.875, 0.1836, 0.875, 0.1836, 0.625, 0.1797, 0.625, 0.1797, 0.875, 0.1816, 0.875, 0.1816, 0.625, 0.1777, 0.625, 0.1777, 0.875, 0.1797, 0.875, 0.1797, 0.625, 0.1758, 0.625, 0.1758, 0.875, 0.1777, 0.875, 0.1777, 0.625, 0.1738, 0.625, 0.1738, 0.875, 0.1758, 0.875, 0.1758, 0.625, 0.1719, 0.625, 0.1719, 0.875, 0.1738, 0.875, 0.1738, 0.625, 0.1699, 0.625, 0.1699, 0.875, 0.1719, 0.875, 0.1719, 0.625, 0.168, 0.625, 0.168, 0.875, 0.1699, 0.875, 0.1699, 0.625, 0.166, 0.625, 0.166, 0.875, 0.168, 0.875, 0.168, 0.625, 0.1641, 0.625, 0.1641, 0.875, 0.166, 0.875, 0.166, 0.625, 0.1621, 0.625, 0.1621, 0.875, 0.1641, 0.875, 0.1641, 0.625, 0.1602, 0.625, 0.1602, 0.875, 0.1621, 0.875, 0.1621, 0.625, 0.1582, 0.625, 0.1582, 0.875, 0.1602, 0.875, 0.1602, 0.625, 0.1562, 0.625, 0.1562, 0.875, 0.1582, 0.875, 0.1582, 0.625, 0.1543, 0.625, 0.1543, 0.875, 0.1562, 0.875, 0.1562, 0.625, 0.1523, 0.625, 0.1523, 0.875, 0.1543, 0.875, 0.1543, 0.625, 0.1504, 0.625, 0.1504, 0.875, 0.1523, 0.875, 0.1523, 0.625, 0.1484, 0.625, 0.1484, 0.875, 0.1504, 0.875, 0.1504, 0.625, 0.1465, 0.625, 0.1465, 0.875, 0.1484, 0.875, 0.1484, 0.625, 0.1445, 0.625, 0.1445, 0.875, 0.1465, 0.875, 0.1465, 0.625, 0.1426, 0.625, 0.1426, 0.875, 0.1445, 0.875, 0.1445, 0.625, 0.1406, 0.625, 0.1406, 0.875, 0.1426, 0.875, 0.1426, 0.625, 0.1387, 0.625, 0.1387, 0.875, 0.1406, 0.875, 0.1406, 0.625, 0.1367, 0.625, 0.1367, 0.875, 0.1387, 0.875, 0.1387, 0.625, 0.1348, 0.625, 0.1348, 0.875, 0.1367, 0.875, 0.1367, 0.625, 0.1328, 0.625, 0.1328, 0.875, 0.1348, 0.875, 0.1348, 0.625])
me_cylinder_003.update()

# ---- objects
ob_cube = bpy.data.objects.new('Cube', me_cube)
ob_light = bpy.data.objects.new('Light', light_light)
ob_camera = bpy.data.objects.new('Camera', cam_camera)
ob_cube_001 = bpy.data.objects.new('Cube.001', me_cube_001)
ob_cylinder = bpy.data.objects.new('Cylinder', me_cylinder_001)
ob_cylinder_001 = bpy.data.objects.new('Cylinder.001', me_cylinder_002)
ob_cylinder_002 = bpy.data.objects.new('Cylinder.002', me_cylinder_003)

# ---- transforms, parenting, visibility, modifiers, constraints
ob_cube.location = (0.0, 0.0, 0.0)
ob_cube.scale = (1.0, 60.0, 16.0)
ob_cube.lock_rotations_4d = False
ob_cube.empty_display_type = 'ARROWS'
ob_cube.lineart.crease_threshold = 0.0
ob_light.location = (4.076, 1.005, 5.904)
ob_light.rotation_euler = (0.6503, 0.05522, 1.866)
ob_light.lock_rotations_4d = False
ob_light.empty_display_type = 'ARROWS'
ob_light.color = (0.0, 0.0, 0.0, 0.0)
ob_light.lineart.crease_threshold = 0.0
ob_camera.location = (7.359, -6.926, 4.958)
ob_camera.rotation_euler = (1.109, 0.0, 0.8149)
ob_camera.lock_rotations_4d = False
ob_camera.empty_display_type = 'ARROWS'
ob_camera.color = (0.0, 0.0, 0.0, 0.0)
ob_camera.display_type = 'WIRE'
ob_camera.lineart.crease_threshold = 0.0
ob_cube_001.location = (0.0, 0.0, 23.51)
ob_cube_001.scale = (1.0, 60.0, 5.0)
ob_cube_001.lock_rotations_4d = False
ob_cube_001.empty_display_type = 'ARROWS'
ob_cube_001.lineart.crease_threshold = 0.0
ob_cylinder.location = (0.0, 0.0, -82.33)
ob_cylinder.rotation_euler = (0.0, 1.571, 0.0)
ob_cylinder.scale = (90.0, 90.0, 3.0)
_m = ob_cylinder.modifiers.new('Solidify', 'SOLIDIFY')
ob_cylinder_001.location = (0.0, 0.0, -82.33)
ob_cylinder_001.rotation_euler = (0.0, 1.571, 0.0)
ob_cylinder_001.scale = (93.0, 93.0, 3.0)
_m = ob_cylinder_001.modifiers.new('Solidify', 'SOLIDIFY')
ob_cylinder_002.location = (0.0, 0.0, -82.33)
ob_cylinder_002.rotation_euler = (0.0, 1.571, 0.0)
ob_cylinder_002.scale = (93.0, 93.0, 2.0)

# ---- collection membership
col_collection.objects.link(ob_cube)
col_collection.objects.link(ob_light)
col_collection.objects.link(ob_camera)
col_collection.objects.link(ob_cube_001)
col_collection.objects.link(ob_cylinder)
col_collection.objects.link(ob_cylinder_001)
col_collection.objects.link(ob_cylinder_002)

# ---- scene / render settings (as saved in the file)
scene.camera = ob_camera
scene.frame_start = 1; scene.frame_end = 250; scene.frame_set(1)
scene.render.engine = 'BLENDER_EEVEE_NEXT'
scene.cycles.sampling_pattern = 'TABULATED_SOBOL'
scene.cycles.use_light_tree = False
scene.view_settings.view_transform = 'Filmic'
bpy.context.view_layer.update()
